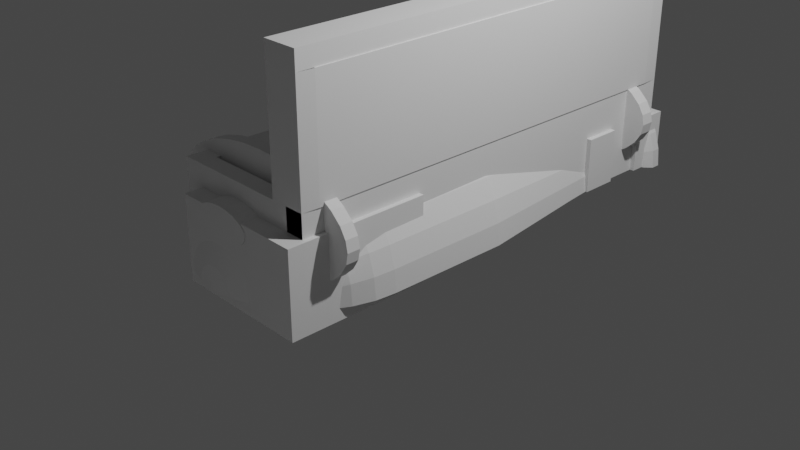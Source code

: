 # Source: Sarcophagus28.blend  (saved by Blender 2.80.60; exported with 4.5.12 LTS)
import bpy
from mathutils import Matrix  # noqa: F401  (used for matrix-valued properties, if any)

bpy.ops.wm.read_factory_settings(use_empty=True)
scene = bpy.context.scene
scene.name = 'Scene'

# ---- collections
col_collection = bpy.data.collections.new('Collection'); scene.collection.children.link(col_collection)

# ---- materials (node trees are filled in below, after node groups)
mat_material = bpy.data.materials.new('Material')
mat_material.alpha_threshold = 0.0
mat_material.use_transparent_shadow = False
mat_material.roughness = 0.5
mat_material.line_color = (0.0, 0.0, 0.0, 1.0)
mat_material_001 = bpy.data.materials.new('Material.001')
mat_material_001.alpha_threshold = 0.0
mat_material_001.use_transparent_shadow = False
mat_material_001.roughness = 0.5
mat_material_001.line_color = (0.0, 0.0, 0.0, 1.0)

# ---- material node trees
mat_material.use_nodes = True; mat_material.node_tree.nodes.clear()
_N = mat_material.node_tree.nodes; _L = mat_material.node_tree.links
n0 = _N.new('ShaderNodeOutputMaterial'); n0.name = 'Material Output'; n0.location = (300, 300)
n1 = _N.new('ShaderNodeBsdfPrincipled'); n1.name = 'Principled BSDF'; n1.location = (10, 300)
n1.distribution = 'GGX'
n1.subsurface_method = 'BURLEY'
n1.inputs[3].default_value = 1.45
_L.new(n1.outputs[0], n0.inputs[0])
n0.is_active_output = True

# ---- world
world_world = bpy.data.worlds.new('World'); scene.world = world_world
world_world.use_nodes = True; world_world.node_tree.nodes.clear()
_N = world_world.node_tree.nodes; _L = world_world.node_tree.links
n0 = _N.new('ShaderNodeOutputWorld'); n0.name = 'World Output'; n0.location = (300, 300)
n1 = _N.new('ShaderNodeBackground'); n1.name = 'Background'; n1.location = (10, 300)
n1.inputs[0].default_value = (0.05088, 0.05088, 0.05088, 1.0)
_L.new(n1.outputs[0], n0.inputs[0])
n0.is_active_output = True
world_world.color = (0.05088, 0.05088, 0.05088)
world_world.use_sun_shadow = False
world_world.sun_shadow_jitter_overblur = 0.0

# ---- cameras
cam_camera = bpy.data.cameras.new('Camera')
cam_camera.clip_end = 100.0
cam_camera.ortho_scale = 7.314
cam_camera.dof.focus_distance = 0.0
cam_camera.dof.aperture_fstop = 128.0

# ---- lights
light_light = bpy.data.lights.new('Light', 'POINT')
light_light.transmission_factor = 0.0
light_light.cutoff_distance = 30.0
light_light.energy = 1000.0
light_light.shadow_buffer_clip_start = 1.001
light_light.shadow_soft_size = 0.1
light_light.shadow_maximum_resolution = 0.006
light_light.use_absolute_resolution = True

# ---- meshes
me_cube = bpy.data.meshes.new('Cube')
me_cube.from_pydata([(1.0, -4.985, 0.5), (1.0, -4.985, -1.0), (1.0, -6.985, 0.5), (1.0, -6.985, -1.0), (-1.0, -5.281, 0.5), (-1.0, -5.281, -1.0), (-1.0, -6.689, 0.5), (-1.0, -6.689, -1.0), (6.604, -5.479, 0.5), (6.604, -5.479, -1.0), (6.604, -6.491, 0.5), (6.604, -6.491, -1.0), (7.604, -4.985, 0.5), (7.604, -4.985, -1.0), (7.604, -6.985, 0.5), (7.604, -6.985, -1.0)], [], [(0, 4, 6, 2), (3, 2, 6, 7), (7, 6, 4, 5), (5, 1, 3, 7), (2, 3, 11, 10), (5, 4, 0, 1), (11, 9, 13, 15), (1, 0, 8, 9), (3, 1, 9, 11), (0, 2, 10, 8), (13, 12, 14, 15), (10, 11, 15, 14), (8, 10, 14, 12), (9, 8, 12, 13)])
_uv = me_cube.uv_layers.new(name='UVMap')
_uv.uv.foreach_set('vector', [0.375, 0.0, 0.625, 0.0, 0.625, 0.25, 0.375, 0.25, 0.375, 0.25, 0.625, 0.25, 0.625, 0.5, 0.375, 0.5, 0.375, 0.5, 0.625, 0.5, 0.625, 0.75, 0.375, 0.75, 0.375, 0.75, 0.625, 0.75, 0.625, 1.0, 0.375, 1.0, 0.625, 0.25, 0.375, 0.25, 0.375, 0.25, 0.625, 0.25, 0.625, 0.5, 0.875, 0.5, 0.875, 0.75, 0.625, 0.75, 0.625, 1.0, 0.625, 0.75, 0.625, 0.75, 0.625, 1.0, 0.625, 0.75, 0.875, 0.75, 0.875, 0.75, 0.625, 0.75, 0.625, 1.0, 0.625, 0.75, 0.625, 0.75, 0.625, 1.0, 0.375, 0.0, 0.375, 0.25, 0.375, 0.25, 0.375, 0.0, 0.125, 0.5, 0.375, 0.5, 0.375, 0.75, 0.125, 0.75, 0.625, 0.25, 0.375, 0.25, 0.375, 0.25, 0.625, 0.25, 0.375, 0.0, 0.375, 0.25, 0.375, 0.25, 0.375, 0.0, 0.625, 0.75, 0.875, 0.75, 0.875, 0.75, 0.625, 0.75])
me_cube.materials.append(mat_material)
me_cube.use_remesh_preserve_volume = False
me_cube.use_remesh_preserve_attributes = False
me_cube.use_mirror_vertex_groups = False
me_cube.update()
me_circle = bpy.data.meshes.new('Circle')
me_circle.from_pydata([(0.0, 2.95, 1.0), (0.1951, 2.95, 0.9808), (0.0, 3.05, 1.0), (0.0, 2.95, 1.0), (0.1951, 3.05, 0.9808), (0.1951, 2.95, 0.9808), (0.3827, 3.05, 0.9239), (0.3827, 2.95, 0.9239), (0.5556, 3.05, 0.8315), (0.5556, 2.95, 0.8315), (0.7071, 3.05, 0.7071), (0.7071, 2.95, 0.7071), (0.8315, 3.05, 0.5556), (0.8315, 2.95, 0.5556), (0.9239, 3.05, 0.3827), (0.9239, 2.95, 0.3827), (0.9808, 3.05, 0.1951), (0.9808, 2.95, 0.1951), (1.0, 3.05, 7.768e-08), (1.0, 2.95, 7.331e-08), (-1.0, 3.05, 9.678e-07), (-1.0, 2.95, 9.634e-07), (-0.9808, 3.05, 0.1951), (-0.9808, 2.95, 0.1951), (-0.9239, 3.05, 0.3827), (-0.9239, 2.95, 0.3827), (-0.8315, 3.05, 0.5556), (-0.8315, 2.95, 0.5556), (-0.7071, 3.05, 0.7071), (-0.7071, 2.95, 0.7071), (-0.5556, 3.05, 0.8315), (-0.5556, 2.95, 0.8315), (-0.3827, 3.05, 0.9239), (-0.3827, 2.95, 0.9239), (-0.1951, 3.05, 0.9808), (-0.1951, 2.95, 0.9808), (0.3827, 2.95, 0.9239), (0.5556, 2.95, 0.8315), (0.7071, 2.95, 0.7071), (0.8315, 2.95, 0.5556), (0.9239, 2.95, 0.3827), (0.9808, 2.95, 0.1951), (1.0, 2.95, 7.331e-08), (-1.0, 2.95, 9.634e-07), (-0.9808, 2.95, 0.1951), (-0.9239, 2.95, 0.3827), (-0.8315, 2.95, 0.5556), (-0.7071, 2.95, 0.7071), (-0.5556, 2.95, 0.8315), (-0.3827, 2.95, 0.9239), (-0.1951, 2.95, 0.9808), (0.0, 2.95, 1.0), (-0.1951, 2.95, 0.9808), (-0.3827, 2.95, 0.9239), (-0.5556, 2.95, 0.8315), (-0.7071, 2.95, 0.7071), (-0.8315, 2.95, 0.5556), (-0.9239, 2.95, 0.3827), (-0.9808, 2.95, 0.1951), (-1.0, 2.95, 9.634e-07), (1.0, 2.95, 7.331e-08), (0.9808, 2.95, 0.1951), (0.9239, 2.95, 0.3827), (0.8315, 2.95, 0.5556), (0.7071, 2.95, 0.7071), (0.5556, 2.95, 0.8315), (0.3827, 2.95, 0.9239), (0.1951, 2.95, 0.9808), (1.133e-08, 2.882, 0.932), (-0.1818, 2.882, 0.9141), (-0.3567, 2.882, 0.8611), (-0.5178, 2.882, 0.775), (-0.659, 2.882, 0.659), (-0.775, 2.882, 0.5178), (-0.8611, 2.882, 0.3567), (-0.9141, 2.882, 0.1818), (-0.932, 2.882, 9.156e-07), (0.932, 2.882, 8.595e-08), (0.9141, 2.882, 0.1818), (0.8611, 2.882, 0.3567), (0.775, 2.882, 0.5178), (0.659, 2.882, 0.659), (0.5178, 2.882, 0.775), (0.3567, 2.882, 0.8611), (0.1818, 2.882, 0.9141), (1.764e-08, 2.804, 0.7973), (-0.1555, 2.804, 0.782), (-0.3051, 2.804, 0.7366), (-0.443, 2.804, 0.6629), (-0.5638, 2.804, 0.5638), (-0.6629, 2.804, 0.443), (-0.7366, 2.804, 0.3051), (-0.782, 2.804, 0.1555), (-0.7973, 2.804, 8.251e-07), (0.7973, 2.804, 1.154e-07), (0.782, 2.804, 0.1555), (0.7366, 2.804, 0.3051), (0.6629, 2.804, 0.443), (0.5638, 2.804, 0.5638), (0.443, 2.804, 0.6629), (0.3051, 2.804, 0.7366), (0.1555, 2.804, 0.782), (1.764e-08, 2.689, 0.7973), (-0.1555, 2.689, 0.782), (-0.3051, 2.689, 0.7366), (-0.443, 2.689, 0.6629), (-0.5638, 2.689, 0.5638), (-0.6629, 2.689, 0.443), (-0.7366, 2.689, 0.3051), (-0.782, 2.689, 0.1555), (-0.7973, 2.689, 8.201e-07), (0.7973, 2.689, 1.104e-07), (0.782, 2.689, 0.1555), (0.7366, 2.689, 0.3051), (0.6629, 2.689, 0.443), (0.5638, 2.689, 0.5638), (0.443, 2.689, 0.6629), (0.3051, 2.689, 0.7366), (0.1555, 2.689, 0.782), (6.403e-09, 1.619, 0.9145), (-0.1784, 1.619, 0.8969), (-0.35, 1.619, 0.8449), (-0.5081, 1.619, 0.7604), (-0.6466, 1.619, 0.6466), (-0.7604, 1.619, 0.5081), (-0.8449, 1.619, 0.35), (-0.8969, 1.619, 0.1784), (-0.9145, 1.619, 8.501e-07), (0.9145, 1.619, 3.613e-08), (0.8969, 1.619, 0.1784), (0.8449, 1.619, 0.35), (0.7604, 1.619, 0.5081), (0.6466, 1.619, 0.6466), (0.5081, 1.619, 0.7604), (0.35, 1.619, 0.8449), (0.1784, 1.619, 0.8969), (-0.1163, 0.3246, 1.164), (-0.3469, 0.3246, 1.141), (-0.5686, 0.3246, 1.074), (-0.773, 0.3246, 0.9649), (-0.9521, 0.3246, 0.8179), (-1.099, 0.3246, 0.6387), (-1.208, 0.3246, 0.4344), (-1.276, 0.3246, 0.2126), (-1.298, 0.3246, -0.018), (1.066, 0.3246, -0.018), (1.043, 0.3246, 0.2126), (0.9758, 0.3246, 0.4344), (0.8666, 0.3246, 0.6387), (0.7196, 0.3246, 0.8179), (0.5405, 0.3246, 0.9649), (0.3361, 0.3246, 1.074), (0.1143, 0.3246, 1.141), (-0.1212, -2.161, 0.2086), (-0.1212, -2.095, 0.4284), (-0.1212, -1.987, 0.6309), (-0.1212, -1.843, 0.8084), (-0.1212, -1.667, 0.9541), (-0.1212, -1.466, 1.062), (-0.1212, -1.248, 1.129), (-0.1212, -1.022, 1.152), (-0.07662, -2.161, 0.2042), (-0.03374, -2.095, 0.4197), (0.005775, -1.987, 0.6184), (0.04041, -1.843, 0.7925), (0.06884, -1.667, 0.9354), (0.08996, -1.466, 1.042), (0.103, -1.248, 1.107), (0.1074, -1.022, 1.129), (-0.03374, -2.161, 0.1912), (0.05037, -2.095, 0.3942), (0.1279, -1.987, 0.5814), (0.1958, -1.843, 0.7454), (0.2516, -1.667, 0.88), (0.293, -1.466, 0.98), (0.3185, -1.248, 1.042), (0.3271, -1.022, 1.062), (0.005775, -2.161, 0.17), (0.1279, -2.095, 0.3528), (0.2404, -1.987, 0.5212), (0.3391, -1.843, 0.6688), (0.42, -1.667, 0.79), (0.4801, -1.466, 0.88), (0.5172, -1.248, 0.9354), (0.5297, -1.022, 0.9541), (0.04041, -2.161, 0.1416), (0.1958, -2.095, 0.297), (0.3391, -1.987, 0.4403), (0.4646, -1.843, 0.5658), (0.5676, -1.667, 0.6688), (0.6442, -1.466, 0.7454), (0.6913, -1.248, 0.7925), (0.7072, -1.022, 0.8084), (0.06884, -2.161, 0.107), (0.2516, -2.095, 0.2291), (0.42, -1.987, 0.3416), (0.5676, -1.843, 0.4403), (0.6888, -1.667, 0.5212), (0.7788, -1.466, 0.5814), (0.8342, -1.248, 0.6184), (0.8529, -1.022, 0.6309), (0.08996, -2.161, 0.06747), (0.293, -2.095, 0.1516), (0.4801, -1.987, 0.2291), (0.6442, -1.843, 0.297), (0.7788, -1.667, 0.3528), (0.8788, -1.466, 0.3942), (0.9404, -1.248, 0.4197), (0.9612, -1.022, 0.4284), (0.103, -2.161, 0.02459), (0.3185, -2.095, 0.06747), (0.5172, -1.987, 0.107), (0.6913, -1.843, 0.1416), (0.8342, -1.667, 0.17), (0.9404, -1.466, 0.1912), (1.006, -1.248, 0.2042), (1.028, -1.022, 0.2086), (0.1074, -2.161, -0.02), (0.3271, -2.095, -0.02), (0.5297, -1.987, -0.02), (0.7072, -1.843, -0.02), (0.8529, -1.667, -0.02), (0.9612, -1.466, -0.02), (1.028, -1.248, -0.02), (1.05, -1.022, -0.02), (-0.1212, -2.183, -0.02), (-0.3498, -2.161, -0.02), (-0.5696, -2.095, -0.02), (-0.7721, -1.987, -0.02), (-0.9497, -1.843, -0.02), (-1.095, -1.667, -0.02), (-1.204, -1.466, -0.02), (-1.27, -1.248, -0.02), (-1.293, -1.022, -0.02), (-0.3454, -2.161, 0.02459), (-0.5609, -2.095, 0.06747), (-0.7596, -1.987, 0.107), (-0.9337, -1.843, 0.1416), (-1.077, -1.667, 0.17), (-1.183, -1.466, 0.1912), (-1.248, -1.248, 0.2042), (-1.27, -1.022, 0.2086), (-0.3324, -2.161, 0.06747), (-0.5354, -2.095, 0.1516), (-0.7226, -1.987, 0.2291), (-0.8866, -1.843, 0.297), (-1.021, -1.667, 0.3528), (-1.121, -1.466, 0.3942), (-1.183, -1.248, 0.4197), (-1.204, -1.022, 0.4284), (-0.3113, -2.161, 0.107), (-0.494, -2.095, 0.2291), (-0.6624, -1.987, 0.3416), (-0.81, -1.843, 0.4403), (-0.9312, -1.667, 0.5212), (-1.021, -1.466, 0.5814), (-1.077, -1.248, 0.6184), (-1.095, -1.022, 0.6309), (-0.2828, -2.161, 0.1416), (-0.4382, -2.095, 0.297), (-0.5815, -1.987, 0.4403), (-0.707, -1.843, 0.5658), (-0.81, -1.667, 0.6688), (-0.8866, -1.466, 0.7454), (-0.9337, -1.248, 0.7925), (-0.9497, -1.022, 0.8084), (-0.2482, -2.161, 0.17), (-0.3703, -2.095, 0.3528), (-0.4828, -1.987, 0.5212), (-0.5815, -1.843, 0.6688), (-0.6624, -1.667, 0.79), (-0.7226, -1.466, 0.88), (-0.7596, -1.248, 0.9354), (-0.7721, -1.022, 0.9541), (-0.2087, -2.161, 0.1912), (-0.2928, -2.095, 0.3942), (-0.3703, -1.987, 0.5814), (-0.4382, -1.843, 0.7454), (-0.494, -1.667, 0.88), (-0.5354, -1.466, 0.98), (-0.5609, -1.248, 1.042), (-0.5696, -1.022, 1.062), (-0.1658, -2.161, 0.2042), (-0.2087, -2.095, 0.4197), (-0.2482, -1.987, 0.6184), (-0.2828, -1.843, 0.7925), (-0.3113, -1.667, 0.9354), (-0.3324, -1.466, 1.042), (-0.3454, -1.248, 1.107), (-0.3498, -1.022, 1.129)], [], [(2, 3, 5, 4), (27, 25, 45, 46), (4, 5, 7, 6), (19, 17, 41, 42), (6, 7, 9, 8), (8, 9, 11, 10), (42, 41, 61, 60), (10, 11, 13, 12), (46, 45, 57, 56), (13, 11, 38, 39), (12, 13, 15, 14), (14, 15, 17, 16), (16, 17, 19, 18), (37, 36, 66, 65), (31, 29, 47, 48), (49, 48, 54, 53), (3, 35, 50, 0), (7, 5, 1, 36), (40, 39, 63, 62), (44, 43, 59, 58), (25, 23, 44, 45), (17, 15, 40, 41), (1, 0, 51, 67), (47, 46, 56, 55), (35, 33, 49, 50), (11, 9, 37, 38), (38, 37, 65, 64), (29, 27, 46, 47), (41, 40, 62, 61), (50, 49, 53, 52), (23, 21, 43, 44), (20, 21, 23, 22), (45, 44, 58, 57), (5, 3, 0, 1), (22, 23, 25, 24), (0, 50, 52, 51), (15, 13, 39, 40), (24, 25, 27, 26), (26, 27, 29, 28), (28, 29, 31, 30), (33, 31, 48, 49), (30, 31, 33, 32), (9, 7, 36, 37), (36, 1, 67, 66), (32, 33, 35, 34), (39, 38, 64, 63), (34, 35, 3, 2), (48, 47, 55, 54), (55, 56, 73, 72), (67, 51, 68, 84), (56, 57, 74, 73), (57, 58, 75, 74), (58, 59, 76, 75), (60, 61, 78, 77), (61, 62, 79, 78), (62, 63, 80, 79), (51, 52, 69, 68), (63, 64, 81, 80), (52, 53, 70, 69), (64, 65, 82, 81), (53, 54, 71, 70), (65, 66, 83, 82), (54, 55, 72, 71), (66, 67, 84, 83), (75, 76, 93, 92), (77, 78, 95, 94), (78, 79, 96, 95), (79, 80, 97, 96), (68, 69, 86, 85), (80, 81, 98, 97), (69, 70, 87, 86), (81, 82, 99, 98), (70, 71, 88, 87), (82, 83, 100, 99), (71, 72, 89, 88), (83, 84, 101, 100), (72, 73, 90, 89), (84, 68, 85, 101), (73, 74, 91, 90), (74, 75, 92, 91), (113, 114, 131, 130), (94, 95, 112, 111), (95, 96, 113, 112), (96, 97, 114, 113), (85, 86, 103, 102), (97, 98, 115, 114), (86, 87, 104, 103), (98, 99, 116, 115), (87, 88, 105, 104), (99, 100, 117, 116), (88, 89, 106, 105), (100, 101, 118, 117), (89, 90, 107, 106), (101, 85, 102, 118), (90, 91, 108, 107), (91, 92, 109, 108), (92, 93, 110, 109), (121, 122, 139, 138), (102, 103, 120, 119), (114, 115, 132, 131), (103, 104, 121, 120), (115, 116, 133, 132), (104, 105, 122, 121), (116, 117, 134, 133), (105, 106, 123, 122), (117, 118, 135, 134), (106, 107, 124, 123), (118, 102, 119, 135), (107, 108, 125, 124), (108, 109, 126, 125), (109, 110, 127, 126), (111, 112, 129, 128), (112, 113, 130, 129), (141, 142, 249, 257), (133, 134, 151, 150), (122, 123, 140, 139), (134, 135, 152, 151), (123, 124, 141, 140), (135, 119, 136, 152), (124, 125, 142, 141), (125, 126, 143, 142), (126, 127, 144, 143), (128, 129, 146, 145), (129, 130, 147, 146), (130, 131, 148, 147), (119, 120, 137, 136), (131, 132, 149, 148), (120, 121, 138, 137), (132, 133, 150, 149), (142, 143, 241, 249), (143, 144, 233, 241), (145, 146, 216, 224), (146, 147, 208, 216), (147, 148, 200, 208), (136, 137, 289, 160), (148, 149, 192, 200), (137, 138, 281, 289), (149, 150, 184, 192), (138, 139, 273, 281), (150, 151, 176, 184), (139, 140, 265, 273), (151, 152, 168, 176), (140, 141, 257, 265), (152, 136, 160, 168), (156, 155, 163, 164), (157, 156, 164, 165), (158, 157, 165, 166), (159, 158, 166, 167), (160, 159, 167, 168), (153, 225, 161), (154, 153, 161, 162), (155, 154, 162, 163), (163, 162, 170, 171), (164, 163, 171, 172), (165, 164, 172, 173), (166, 165, 173, 174), (167, 166, 174, 175), (168, 167, 175, 176), (161, 225, 169), (162, 161, 169, 170), (175, 174, 182, 183), (176, 175, 183, 184), (169, 225, 177), (170, 169, 177, 178), (171, 170, 178, 179), (172, 171, 179, 180), (173, 172, 180, 181), (174, 173, 181, 182), (180, 179, 187, 188), (181, 180, 188, 189), (182, 181, 189, 190), (183, 182, 190, 191), (184, 183, 191, 192), (177, 225, 185), (178, 177, 185, 186), (179, 178, 186, 187), (192, 191, 199, 200), (185, 225, 193), (186, 185, 193, 194), (187, 186, 194, 195), (188, 187, 195, 196), (189, 188, 196, 197), (190, 189, 197, 198), (191, 190, 198, 199), (196, 195, 203, 204), (197, 196, 204, 205), (198, 197, 205, 206), (199, 198, 206, 207), (200, 199, 207, 208), (193, 225, 201), (194, 193, 201, 202), (195, 194, 202, 203), (208, 207, 215, 216), (201, 225, 209), (202, 201, 209, 210), (203, 202, 210, 211), (204, 203, 211, 212), (205, 204, 212, 213), (206, 205, 213, 214), (207, 206, 214, 215), (213, 212, 220, 221), (214, 213, 221, 222), (215, 214, 222, 223), (216, 215, 223, 224), (209, 225, 217), (210, 209, 217, 218), (211, 210, 218, 219), (212, 211, 219, 220), (144, 127, 128, 145), (224, 233, 144, 145), (2, 4, 6, 8, 10, 12, 14, 16, 18, 20, 22, 24, 26, 28, 30, 32, 34), (19, 42, 60, 77, 94, 93, 76, 59, 43, 21, 20, 18), (111, 110, 93, 94), (218, 217, 225, 226, 227, 228, 229, 230, 231, 232, 233, 224, 223, 222, 221, 220, 219), (127, 110, 111, 128), (231, 230, 238, 239), (232, 231, 239, 240), (233, 232, 240, 241), (226, 225, 234), (227, 226, 234, 235), (228, 227, 235, 236), (229, 228, 236, 237), (230, 229, 237, 238), (236, 235, 243, 244), (237, 236, 244, 245), (238, 237, 245, 246), (239, 238, 246, 247), (240, 239, 247, 248), (241, 240, 248, 249), (234, 225, 242), (235, 234, 242, 243), (248, 247, 255, 256), (249, 248, 256, 257), (242, 225, 250), (243, 242, 250, 251), (244, 243, 251, 252), (245, 244, 252, 253), (246, 245, 253, 254), (247, 246, 254, 255), (252, 251, 259, 260), (253, 252, 260, 261), (254, 253, 261, 262), (255, 254, 262, 263), (256, 255, 263, 264), (257, 256, 264, 265), (250, 225, 258), (251, 250, 258, 259), (264, 263, 271, 272), (265, 264, 272, 273), (258, 225, 266), (259, 258, 266, 267), (260, 259, 267, 268), (261, 260, 268, 269), (262, 261, 269, 270), (263, 262, 270, 271), (269, 268, 276, 277), (270, 269, 277, 278), (271, 270, 278, 279), (272, 271, 279, 280), (273, 272, 280, 281), (266, 225, 274), (267, 266, 274, 275), (268, 267, 275, 276), (281, 280, 288, 289), (274, 225, 282), (275, 274, 282, 283), (276, 275, 283, 284), (277, 276, 284, 285), (278, 277, 285, 286), (279, 278, 286, 287), (280, 279, 287, 288), (286, 285, 156, 157), (287, 286, 157, 158), (288, 287, 158, 159), (289, 288, 159, 160), (282, 225, 153), (283, 282, 153, 154), (284, 283, 154, 155), (285, 284, 155, 156)])
_uv = me_circle.uv_layers.new(name='UVMap')
_uv.uv.foreach_set('vector', [1.0, 0.5, 1.0, 1.0, 0.9688, 1.0, 0.9688, 0.5, 0.1562, 1.0, 0.1875, 1.0, 0.1875, 1.0, 0.1562, 1.0, 0.9688, 0.5, 0.9688, 1.0, 0.9375, 1.0, 0.9375, 0.5, 0.75, 1.0, 0.7812, 1.0, 0.7812, 1.0, 0.75, 1.0, 0.9375, 0.5, 0.9375, 1.0, 0.9062, 1.0, 0.9062, 0.5, 0.9062, 0.5, 0.9062, 1.0, 0.875, 1.0, 0.875, 0.5, 0.75, 1.0, 0.7812, 1.0, 0.7812, 1.0, 0.75, 1.0, 0.875, 0.5, 0.875, 1.0, 0.8438, 1.0, 0.8438, 0.5, 0.1562, 1.0, 0.1875, 1.0, 0.1875, 1.0, 0.1562, 1.0, 0.8438, 1.0, 0.875, 1.0, 0.875, 1.0, 0.8438, 1.0, 0.8438, 0.5, 0.8438, 1.0, 0.8125, 1.0, 0.8125, 0.5, 0.8125, 0.5, 0.8125, 1.0, 0.7812, 1.0, 0.7812, 0.5, 0.7812, 0.5, 0.7812, 1.0, 0.75, 1.0, 0.75, 0.5, 0.9062, 1.0, 0.9375, 1.0, 0.9375, 1.0, 0.9062, 1.0, 0.09375, 1.0, 0.125, 1.0, 0.125, 1.0, 0.09375, 1.0, 0.0625, 1.0, 0.09375, 1.0, 0.09375, 1.0, 0.0625, 1.0, 0.0, 1.0, 0.03125, 1.0, 0.03125, 1.0, 0.0, 1.0, 0.9375, 1.0, 0.9688, 1.0, 0.9688, 1.0, 0.9375, 1.0, 0.8125, 1.0, 0.8438, 1.0, 0.8438, 1.0, 0.8125, 1.0, 0.2188, 1.0, 0.25, 1.0, 0.25, 1.0, 0.2188, 1.0, 0.1875, 1.0, 0.2188, 1.0, 0.2188, 1.0, 0.1875, 1.0, 0.7812, 1.0, 0.8125, 1.0, 0.8125, 1.0, 0.7812, 1.0, 0.9688, 1.0, 1.0, 1.0, 1.0, 1.0, 0.9688, 1.0, 0.125, 1.0, 0.1562, 1.0, 0.1562, 1.0, 0.125, 1.0, 0.03125, 1.0, 0.0625, 1.0, 0.0625, 1.0, 0.03125, 1.0, 0.875, 1.0, 0.9062, 1.0, 0.9062, 1.0, 0.875, 1.0, 0.875, 1.0, 0.9062, 1.0, 0.9062, 1.0, 0.875, 1.0, 0.125, 1.0, 0.1562, 1.0, 0.1562, 1.0, 0.125, 1.0, 0.7812, 1.0, 0.8125, 1.0, 0.8125, 1.0, 0.7812, 1.0, 0.03125, 1.0, 0.0625, 1.0, 0.0625, 1.0, 0.03125, 1.0, 0.2188, 1.0, 0.25, 1.0, 0.25, 1.0, 0.2188, 1.0, 0.25, 0.5, 0.25, 1.0, 0.2188, 1.0, 0.2188, 0.5, 0.1875, 1.0, 0.2188, 1.0, 0.2188, 1.0, 0.1875, 1.0, 0.9688, 1.0, 1.0, 1.0, 1.0, 1.0, 0.9688, 1.0, 0.2188, 0.5, 0.2188, 1.0, 0.1875, 1.0, 0.1875, 0.5, 0.0, 1.0, 0.03125, 1.0, 0.03125, 1.0, 0.0, 1.0, 0.8125, 1.0, 0.8438, 1.0, 0.8438, 1.0, 0.8125, 1.0, 0.1875, 0.5, 0.1875, 1.0, 0.1562, 1.0, 0.1562, 0.5, 0.1562, 0.5, 0.1562, 1.0, 0.125, 1.0, 0.125, 0.5, 0.125, 0.5, 0.125, 1.0, 0.09375, 1.0, 0.09375, 0.5, 0.0625, 1.0, 0.09375, 1.0, 0.09375, 1.0, 0.0625, 1.0, 0.09375, 0.5, 0.09375, 1.0, 0.0625, 1.0, 0.0625, 0.5, 0.9062, 1.0, 0.9375, 1.0, 0.9375, 1.0, 0.9062, 1.0, 0.9375, 1.0, 0.9688, 1.0, 0.9688, 1.0, 0.9375, 1.0, 0.0625, 0.5, 0.0625, 1.0, 0.03125, 1.0, 0.03125, 0.5, 0.8438, 1.0, 0.875, 1.0, 0.875, 1.0, 0.8438, 1.0, 0.03125, 0.5, 0.03125, 1.0, 0.0, 1.0, 0.0, 0.5, 0.09375, 1.0, 0.125, 1.0, 0.125, 1.0, 0.09375, 1.0, 0.125, 1.0, 0.1562, 1.0, 0.1562, 1.0, 0.125, 1.0, 0.9688, 1.0, 1.0, 1.0, 1.0, 1.0, 0.9688, 1.0, 0.1562, 1.0, 0.1875, 1.0, 0.1875, 1.0, 0.1562, 1.0, 0.1875, 1.0, 0.2188, 1.0, 0.2188, 1.0, 0.1875, 1.0, 0.2188, 1.0, 0.25, 1.0, 0.25, 1.0, 0.2188, 1.0, 0.75, 1.0, 0.7812, 1.0, 0.7812, 1.0, 0.75, 1.0, 0.7812, 1.0, 0.8125, 1.0, 0.8125, 1.0, 0.7812, 1.0, 0.8125, 1.0, 0.8438, 1.0, 0.8438, 1.0, 0.8125, 1.0, 0.0, 1.0, 0.03125, 1.0, 0.03125, 1.0, 0.0, 1.0, 0.8438, 1.0, 0.875, 1.0, 0.875, 1.0, 0.8438, 1.0, 0.03125, 1.0, 0.0625, 1.0, 0.0625, 1.0, 0.03125, 1.0, 0.875, 1.0, 0.9062, 1.0, 0.9062, 1.0, 0.875, 1.0, 0.0625, 1.0, 0.09375, 1.0, 0.09375, 1.0, 0.0625, 1.0, 0.9062, 1.0, 0.9375, 1.0, 0.9375, 1.0, 0.9062, 1.0, 0.09375, 1.0, 0.125, 1.0, 0.125, 1.0, 0.09375, 1.0, 0.9375, 1.0, 0.9688, 1.0, 0.9688, 1.0, 0.9375, 1.0, 0.2188, 1.0, 0.25, 1.0, 0.25, 1.0, 0.2188, 1.0, 0.75, 1.0, 0.7812, 1.0, 0.7812, 1.0, 0.75, 1.0, 0.7812, 1.0, 0.8125, 1.0, 0.8125, 1.0, 0.7812, 1.0, 0.8125, 1.0, 0.8438, 1.0, 0.8438, 1.0, 0.8125, 1.0, 0.0, 1.0, 0.03125, 1.0, 0.03125, 1.0, 0.0, 1.0, 0.8438, 1.0, 0.875, 1.0, 0.875, 1.0, 0.8438, 1.0, 0.03125, 1.0, 0.0625, 1.0, 0.0625, 1.0, 0.03125, 1.0, 0.875, 1.0, 0.9062, 1.0, 0.9062, 1.0, 0.875, 1.0, 0.0625, 1.0, 0.09375, 1.0, 0.09375, 1.0, 0.0625, 1.0, 0.9062, 1.0, 0.9375, 1.0, 0.9375, 1.0, 0.9062, 1.0, 0.09375, 1.0, 0.125, 1.0, 0.125, 1.0, 0.09375, 1.0, 0.9375, 1.0, 0.9688, 1.0, 0.9688, 1.0, 0.9375, 1.0, 0.125, 1.0, 0.1562, 1.0, 0.1562, 1.0, 0.125, 1.0, 0.9688, 1.0, 1.0, 1.0, 1.0, 1.0, 0.9688, 1.0, 0.1562, 1.0, 0.1875, 1.0, 0.1875, 1.0, 0.1562, 1.0, 0.1875, 1.0, 0.2188, 1.0, 0.2188, 1.0, 0.1875, 1.0, 0.8125, 1.0, 0.8438, 1.0, 0.8438, 1.0, 0.8125, 1.0, 0.75, 1.0, 0.7812, 1.0, 0.7812, 1.0, 0.75, 1.0, 0.7812, 1.0, 0.8125, 1.0, 0.8125, 1.0, 0.7812, 1.0, 0.8125, 1.0, 0.8438, 1.0, 0.8438, 1.0, 0.8125, 1.0, 0.0, 1.0, 0.03125, 1.0, 0.03125, 1.0, 0.0, 1.0, 0.8438, 1.0, 0.875, 1.0, 0.875, 1.0, 0.8438, 1.0, 0.03125, 1.0, 0.0625, 1.0, 0.0625, 1.0, 0.03125, 1.0, 0.875, 1.0, 0.9062, 1.0, 0.9062, 1.0, 0.875, 1.0, 0.0625, 1.0, 0.09375, 1.0, 0.09375, 1.0, 0.0625, 1.0, 0.9062, 1.0, 0.9375, 1.0, 0.9375, 1.0, 0.9062, 1.0, 0.09375, 1.0, 0.125, 1.0, 0.125, 1.0, 0.09375, 1.0, 0.9375, 1.0, 0.9688, 1.0, 0.9688, 1.0, 0.9375, 1.0, 0.125, 1.0, 0.1562, 1.0, 0.1562, 1.0, 0.125, 1.0, 0.9688, 1.0, 1.0, 1.0, 1.0, 1.0, 0.9688, 1.0, 0.1562, 1.0, 0.1875, 1.0, 0.1875, 1.0, 0.1562, 1.0, 0.1875, 1.0, 0.2188, 1.0, 0.2188, 1.0, 0.1875, 1.0, 0.2188, 1.0, 0.25, 1.0, 0.25, 1.0, 0.2188, 1.0, 0.0625, 1.0, 0.09375, 1.0, 0.09375, 1.0, 0.0625, 1.0, 0.0, 1.0, 0.03125, 1.0, 0.03125, 1.0, 0.0, 1.0, 0.8438, 1.0, 0.875, 1.0, 0.875, 1.0, 0.8438, 1.0, 0.03125, 1.0, 0.0625, 1.0, 0.0625, 1.0, 0.03125, 1.0, 0.875, 1.0, 0.9062, 1.0, 0.9062, 1.0, 0.875, 1.0, 0.0625, 1.0, 0.09375, 1.0, 0.09375, 1.0, 0.0625, 1.0, 0.9062, 1.0, 0.9375, 1.0, 0.9375, 1.0, 0.9062, 1.0, 0.09375, 1.0, 0.125, 1.0, 0.125, 1.0, 0.09375, 1.0, 0.9375, 1.0, 0.9688, 1.0, 0.9688, 1.0, 0.9375, 1.0, 0.125, 1.0, 0.1562, 1.0, 0.1562, 1.0, 0.125, 1.0, 0.9688, 1.0, 1.0, 1.0, 1.0, 1.0, 0.9688, 1.0, 0.1562, 1.0, 0.1875, 1.0, 0.1875, 1.0, 0.1562, 1.0, 0.1875, 1.0, 0.2188, 1.0, 0.2188, 1.0, 0.1875, 1.0, 0.2188, 1.0, 0.25, 1.0, 0.25, 1.0, 0.2188, 1.0, 0.75, 1.0, 0.7812, 1.0, 0.7812, 1.0, 0.75, 1.0, 0.7812, 1.0, 0.8125, 1.0, 0.8125, 1.0, 0.7812, 1.0, 0.1562, 1.0, 0.1875, 1.0, 0.1875, 1.0, 0.1562, 1.0, 0.9062, 1.0, 0.9375, 1.0, 0.9375, 1.0, 0.9062, 1.0, 0.09375, 1.0, 0.125, 1.0, 0.125, 1.0, 0.09375, 1.0, 0.9375, 1.0, 0.9688, 1.0, 0.9688, 1.0, 0.9375, 1.0, 0.125, 1.0, 0.1562, 1.0, 0.1562, 1.0, 0.125, 1.0, 0.9688, 1.0, 1.0, 1.0, 1.0, 1.0, 0.9688, 1.0, 0.1562, 1.0, 0.1875, 1.0, 0.1875, 1.0, 0.1562, 1.0, 0.1875, 1.0, 0.2188, 1.0, 0.2188, 1.0, 0.1875, 1.0, 0.2188, 1.0, 0.25, 1.0, 0.25, 1.0, 0.2188, 1.0, 0.75, 1.0, 0.7812, 1.0, 0.7812, 1.0, 0.75, 1.0, 0.7812, 1.0, 0.8125, 1.0, 0.8125, 1.0, 0.7812, 1.0, 0.8125, 1.0, 0.8438, 1.0, 0.8438, 1.0, 0.8125, 1.0, 0.0, 1.0, 0.03125, 1.0, 0.03125, 1.0, 0.0, 1.0, 0.8438, 1.0, 0.875, 1.0, 0.875, 1.0, 0.8438, 1.0, 0.03125, 1.0, 0.0625, 1.0, 0.0625, 1.0, 0.03125, 1.0, 0.875, 1.0, 0.9062, 1.0, 0.9062, 1.0, 0.875, 1.0, 0.1875, 1.0, 0.2188, 1.0, 0.2188, 1.0, 0.1875, 1.0, 0.2188, 1.0, 0.25, 1.0, 0.25, 1.0, 0.2188, 1.0, 0.75, 1.0, 0.7812, 1.0, 0.7812, 1.0, 0.75, 1.0, 0.7812, 1.0, 0.8125, 1.0, 0.8125, 1.0, 0.7812, 1.0, 0.8125, 1.0, 0.8438, 1.0, 0.8438, 1.0, 0.8125, 1.0, 0.0, 1.0, 0.03125, 1.0, 0.03125, 1.0, 0.0, 1.0, 0.8438, 1.0, 0.875, 1.0, 0.875, 1.0, 0.8438, 1.0, 0.03125, 1.0, 0.0625, 1.0, 0.0625, 1.0, 0.03125, 1.0, 0.875, 1.0, 0.9062, 1.0, 0.9062, 1.0, 0.875, 1.0, 0.0625, 1.0, 0.09375, 1.0, 0.09375, 1.0, 0.0625, 1.0, 0.9062, 1.0, 0.9375, 1.0, 0.9375, 1.0, 0.9062, 1.0, 0.09375, 1.0, 0.125, 1.0, 0.125, 1.0, 0.09375, 1.0, 0.9375, 1.0, 0.9688, 1.0, 0.9688, 1.0, 0.9375, 1.0, 0.125, 1.0, 0.1562, 1.0, 0.1562, 1.0, 0.125, 1.0, 0.9688, 1.0, 1.0, 1.0, 1.0, 1.0, 0.9688, 1.0, 0.75, 0.75, 0.75, 0.8125, 0.7188, 0.8125, 0.7188, 0.75, 0.75, 0.6875, 0.75, 0.75, 0.7188, 0.75, 0.7188, 0.6875, 0.75, 0.625, 0.75, 0.6875, 0.7188, 0.6875, 0.7188, 0.625, 0.75, 0.5625, 0.75, 0.625, 0.7188, 0.625, 0.7188, 0.5625, 0.75, 0.5, 0.75, 0.5625, 0.7188, 0.5625, 0.7188, 0.5, 0.75, 0.9375, 0.7344, 1.0, 0.7187, 0.9375, 0.75, 0.875, 0.75, 0.9375, 0.7187, 0.9375, 0.7188, 0.875, 0.75, 0.8125, 0.75, 0.875, 0.7188, 0.875, 0.7188, 0.8125, 0.7188, 0.8125, 0.7188, 0.875, 0.6875, 0.875, 0.6875, 0.8125, 0.7188, 0.75, 0.7188, 0.8125, 0.6875, 0.8125, 0.6875, 0.75, 0.7188, 0.6875, 0.7188, 0.75, 0.6875, 0.75, 0.6875, 0.6875, 0.7188, 0.625, 0.7188, 0.6875, 0.6875, 0.6875, 0.6875, 0.625, 0.7188, 0.5625, 0.7188, 0.625, 0.6875, 0.625, 0.6875, 0.5625, 0.7188, 0.5, 0.7188, 0.5625, 0.6875, 0.5625, 0.6875, 0.5, 0.7187, 0.9375, 0.7031, 1.0, 0.6875, 0.9375, 0.7188, 0.875, 0.7187, 0.9375, 0.6875, 0.9375, 0.6875, 0.875, 0.6875, 0.5625, 0.6875, 0.625, 0.6562, 0.625, 0.6562, 0.5625, 0.6875, 0.5, 0.6875, 0.5625, 0.6562, 0.5625, 0.6562, 0.5, 0.6875, 0.9375, 0.6719, 1.0, 0.6562, 0.9375, 0.6875, 0.875, 0.6875, 0.9375, 0.6562, 0.9375, 0.6562, 0.875, 0.6875, 0.8125, 0.6875, 0.875, 0.6562, 0.875, 0.6562, 0.8125, 0.6875, 0.75, 0.6875, 0.8125, 0.6562, 0.8125, 0.6562, 0.75, 0.6875, 0.6875, 0.6875, 0.75, 0.6562, 0.75, 0.6562, 0.6875, 0.6875, 0.625, 0.6875, 0.6875, 0.6562, 0.6875, 0.6562, 0.625, 0.6562, 0.75, 0.6562, 0.8125, 0.625, 0.8125, 0.625, 0.75, 0.6562, 0.6875, 0.6562, 0.75, 0.625, 0.75, 0.625, 0.6875, 0.6562, 0.625, 0.6562, 0.6875, 0.625, 0.6875, 0.625, 0.625, 0.6562, 0.5625, 0.6562, 0.625, 0.625, 0.625, 0.625, 0.5625, 0.6562, 0.5, 0.6562, 0.5625, 0.625, 0.5625, 0.625, 0.5, 0.6562, 0.9375, 0.6406, 1.0, 0.625, 0.9375, 0.6562, 0.875, 0.6562, 0.9375, 0.625, 0.9375, 0.625, 0.875, 0.6562, 0.8125, 0.6562, 0.875, 0.625, 0.875, 0.625, 0.8125, 0.625, 0.5, 0.625, 0.5625, 0.5937, 0.5625, 0.5937, 0.5, 0.625, 0.9375, 0.6094, 1.0, 0.5937, 0.9375, 0.625, 0.875, 0.625, 0.9375, 0.5937, 0.9375, 0.5937, 0.875, 0.625, 0.8125, 0.625, 0.875, 0.5937, 0.875, 0.5937, 0.8125, 0.625, 0.75, 0.625, 0.8125, 0.5937, 0.8125, 0.5937, 0.75, 0.625, 0.6875, 0.625, 0.75, 0.5937, 0.75, 0.5937, 0.6875, 0.625, 0.625, 0.625, 0.6875, 0.5937, 0.6875, 0.5937, 0.625, 0.625, 0.5625, 0.625, 0.625, 0.5937, 0.625, 0.5937, 0.5625, 0.5937, 0.75, 0.5937, 0.8125, 0.5625, 0.8125, 0.5625, 0.75, 0.5937, 0.6875, 0.5937, 0.75, 0.5625, 0.75, 0.5625, 0.6875, 0.5937, 0.625, 0.5937, 0.6875, 0.5625, 0.6875, 0.5625, 0.625, 0.5937, 0.5625, 0.5937, 0.625, 0.5625, 0.625, 0.5625, 0.5625, 0.5937, 0.5, 0.5937, 0.5625, 0.5625, 0.5625, 0.5625, 0.5, 0.5937, 0.9375, 0.5781, 1.0, 0.5625, 0.9375, 0.5937, 0.875, 0.5937, 0.9375, 0.5625, 0.9375, 0.5625, 0.875, 0.5937, 0.8125, 0.5937, 0.875, 0.5625, 0.875, 0.5625, 0.8125, 0.5625, 0.5, 0.5625, 0.5625, 0.5312, 0.5625, 0.5312, 0.5, 0.5625, 0.9375, 0.5469, 1.0, 0.5312, 0.9375, 0.5625, 0.875, 0.5625, 0.9375, 0.5312, 0.9375, 0.5312, 0.875, 0.5625, 0.8125, 0.5625, 0.875, 0.5312, 0.875, 0.5312, 0.8125, 0.5625, 0.75, 0.5625, 0.8125, 0.5312, 0.8125, 0.5312, 0.75, 0.5625, 0.6875, 0.5625, 0.75, 0.5312, 0.75, 0.5312, 0.6875, 0.5625, 0.625, 0.5625, 0.6875, 0.5312, 0.6875, 0.5312, 0.625, 0.5625, 0.5625, 0.5625, 0.625, 0.5312, 0.625, 0.5312, 0.5625, 0.5312, 0.6875, 0.5312, 0.75, 0.5, 0.75, 0.5, 0.6875, 0.5312, 0.625, 0.5312, 0.6875, 0.5, 0.6875, 0.5, 0.625, 0.5312, 0.5625, 0.5312, 0.625, 0.5, 0.625, 0.5, 0.5625, 0.5312, 0.5, 0.5312, 0.5625, 0.5, 0.5625, 0.5, 0.5, 0.5312, 0.9375, 0.5156, 1.0, 0.5, 0.9375, 0.5312, 0.875, 0.5312, 0.9375, 0.5, 0.9375, 0.5, 0.875, 0.5312, 0.8125, 0.5312, 0.875, 0.5, 0.875, 0.5, 0.8125, 0.5312, 0.75, 0.5312, 0.8125, 0.5, 0.8125, 0.5, 0.75, 0.25, 1.0, 0.25, 1.0, 0.75, 1.0, 0.75, 1.0, 0.75, 1.0, 0.25, 1.0, 0.25, 1.0, 0.75, 1.0, 0.0, 0.5, 0.9688, 0.5, 0.9375, 0.5, 0.9062, 0.5, 0.875, 0.5, 0.8438, 0.5, 0.8125, 0.5, 0.7812, 0.5, 0.75, 0.5, 0.25, 0.5, 0.2188, 0.5, 0.1875, 0.5, 0.1562, 0.5, 0.125, 0.5, 0.09375, 0.5, 0.0625, 0.5, 0.03125, 0.5, 0.75, 1.0, 0.75, 1.0, 0.75, 1.0, 0.75, 1.0, 0.75, 1.0, 0.25, 1.0, 0.25, 1.0, 0.25, 1.0, 0.25, 1.0, 0.25, 1.0, 0.25, 0.5, 0.75, 0.5, 0.75, 1.0, 0.25, 1.0, 0.25, 1.0, 0.75, 1.0, 0.5, 0.875, 0.5, 0.9375, 0.9844, 1.0, 1.0, 0.9375, 1.0, 0.875, 1.0, 0.8125, 1.0, 0.75, 1.0, 0.6875, 1.0, 0.625, 1.0, 0.5625, 0.25, 1.0, 0.5, 0.5, 0.5, 0.5625, 0.5, 0.625, 0.5, 0.6875, 0.5, 0.75, 0.5, 0.8125, 0.25, 1.0, 0.25, 1.0, 0.75, 1.0, 0.75, 1.0, 1.0, 0.625, 1.0, 0.6875, 0.9688, 0.6875, 0.9688, 0.625, 1.0, 0.5625, 1.0, 0.625, 0.9688, 0.625, 0.9688, 0.5625, 1.0, 0.5, 1.0, 0.5625, 0.9688, 0.5625, 0.9688, 0.5, 1.0, 0.9375, 0.9844, 1.0, 0.9688, 0.9375, 1.0, 0.875, 1.0, 0.9375, 0.9688, 0.9375, 0.9688, 0.875, 1.0, 0.8125, 1.0, 0.875, 0.9688, 0.875, 0.9688, 0.8125, 1.0, 0.75, 1.0, 0.8125, 0.9688, 0.8125, 0.9688, 0.75, 1.0, 0.6875, 1.0, 0.75, 0.9688, 0.75, 0.9688, 0.6875, 0.9688, 0.8125, 0.9688, 0.875, 0.9375, 0.875, 0.9375, 0.8125, 0.9688, 0.75, 0.9688, 0.8125, 0.9375, 0.8125, 0.9375, 0.75, 0.9688, 0.6875, 0.9688, 0.75, 0.9375, 0.75, 0.9375, 0.6875, 0.9688, 0.625, 0.9688, 0.6875, 0.9375, 0.6875, 0.9375, 0.625, 0.9688, 0.5625, 0.9688, 0.625, 0.9375, 0.625, 0.9375, 0.5625, 0.9688, 0.5, 0.9688, 0.5625, 0.9375, 0.5625, 0.9375, 0.5, 0.9688, 0.9375, 0.9531, 1.0, 0.9375, 0.9375, 0.9688, 0.875, 0.9688, 0.9375, 0.9375, 0.9375, 0.9375, 0.875, 0.9375, 0.5625, 0.9375, 0.625, 0.9062, 0.625, 0.9062, 0.5625, 0.9375, 0.5, 0.9375, 0.5625, 0.9062, 0.5625, 0.9062, 0.5, 0.9375, 0.9375, 0.9219, 1.0, 0.9063, 0.9375, 0.9375, 0.875, 0.9375, 0.9375, 0.9063, 0.9375, 0.9063, 0.875, 0.9375, 0.8125, 0.9375, 0.875, 0.9063, 0.875, 0.9062, 0.8125, 0.9375, 0.75, 0.9375, 0.8125, 0.9062, 0.8125, 0.9062, 0.75, 0.9375, 0.6875, 0.9375, 0.75, 0.9062, 0.75, 0.9062, 0.6875, 0.9375, 0.625, 0.9375, 0.6875, 0.9062, 0.6875, 0.9062, 0.625, 0.9062, 0.8125, 0.9063, 0.875, 0.875, 0.875, 0.875, 0.8125, 0.9062, 0.75, 0.9062, 0.8125, 0.875, 0.8125, 0.875, 0.75, 0.9062, 0.6875, 0.9062, 0.75, 0.875, 0.75, 0.875, 0.6875, 0.9062, 0.625, 0.9062, 0.6875, 0.875, 0.6875, 0.875, 0.625, 0.9062, 0.5625, 0.9062, 0.625, 0.875, 0.625, 0.875, 0.5625, 0.9062, 0.5, 0.9062, 0.5625, 0.875, 0.5625, 0.875, 0.5, 0.9063, 0.9375, 0.8906, 1.0, 0.875, 0.9375, 0.9063, 0.875, 0.9063, 0.9375, 0.875, 0.9375, 0.875, 0.875, 0.875, 0.5625, 0.875, 0.625, 0.8438, 0.625, 0.8438, 0.5625, 0.875, 0.5, 0.875, 0.5625, 0.8438, 0.5625, 0.8438, 0.5, 0.875, 0.9375, 0.8594, 1.0, 0.8438, 0.9375, 0.875, 0.875, 0.875, 0.9375, 0.8438, 0.9375, 0.8438, 0.875, 0.875, 0.8125, 0.875, 0.875, 0.8438, 0.875, 0.8438, 0.8125, 0.875, 0.75, 0.875, 0.8125, 0.8438, 0.8125, 0.8438, 0.75, 0.875, 0.6875, 0.875, 0.75, 0.8438, 0.75, 0.8438, 0.6875, 0.875, 0.625, 0.875, 0.6875, 0.8438, 0.6875, 0.8438, 0.625, 0.8438, 0.75, 0.8438, 0.8125, 0.8125, 0.8125, 0.8125, 0.75, 0.8438, 0.6875, 0.8438, 0.75, 0.8125, 0.75, 0.8125, 0.6875, 0.8438, 0.625, 0.8438, 0.6875, 0.8125, 0.6875, 0.8125, 0.625, 0.8438, 0.5625, 0.8438, 0.625, 0.8125, 0.625, 0.8125, 0.5625, 0.8438, 0.5, 0.8438, 0.5625, 0.8125, 0.5625, 0.8125, 0.5, 0.8438, 0.9375, 0.8281, 1.0, 0.8125, 0.9375, 0.8438, 0.875, 0.8438, 0.9375, 0.8125, 0.9375, 0.8125, 0.875, 0.8438, 0.8125, 0.8438, 0.875, 0.8125, 0.875, 0.8125, 0.8125, 0.8125, 0.5, 0.8125, 0.5625, 0.7812, 0.5625, 0.7812, 0.5, 0.8125, 0.9375, 0.7969, 1.0, 0.7812, 0.9375, 0.8125, 0.875, 0.8125, 0.9375, 0.7812, 0.9375, 0.7812, 0.875, 0.8125, 0.8125, 0.8125, 0.875, 0.7812, 0.875, 0.7812, 0.8125, 0.8125, 0.75, 0.8125, 0.8125, 0.7812, 0.8125, 0.7812, 0.75, 0.8125, 0.6875, 0.8125, 0.75, 0.7812, 0.75, 0.7812, 0.6875, 0.8125, 0.625, 0.8125, 0.6875, 0.7812, 0.6875, 0.7812, 0.625, 0.8125, 0.5625, 0.8125, 0.625, 0.7812, 0.625, 0.7812, 0.5625, 0.7812, 0.6875, 0.7812, 0.75, 0.75, 0.75, 0.75, 0.6875, 0.7812, 0.625, 0.7812, 0.6875, 0.75, 0.6875, 0.75, 0.625, 0.7812, 0.5625, 0.7812, 0.625, 0.75, 0.625, 0.75, 0.5625, 0.7812, 0.5, 0.7812, 0.5625, 0.75, 0.5625, 0.75, 0.5, 0.7812, 0.9375, 0.7656, 1.0, 0.75, 0.9375, 0.7812, 0.875, 0.7812, 0.9375, 0.75, 0.9375, 0.75, 0.875, 0.7812, 0.8125, 0.7812, 0.875, 0.75, 0.875, 0.75, 0.8125, 0.7812, 0.75, 0.7812, 0.8125, 0.75, 0.8125, 0.75, 0.75])
me_circle.use_remesh_preserve_volume = False
me_circle.use_remesh_preserve_attributes = False
me_circle.use_mirror_vertex_groups = False
me_circle.update()
me_cylinder_001 = bpy.data.meshes.new('Cylinder.001')
me_cylinder_001.from_pydata([(-0.02908, -0.06191, 1.053), (-0.02908, -1.428, 1.053), (0.1298, -0.06191, 1.046), (0.1298, -1.428, 1.046), (0.2826, -0.06191, 1.022), (0.2826, -1.428, 1.022), (0.4233, -0.06191, 0.9848), (0.4233, -1.428, 0.9848), (0.5467, -0.06191, 0.9342), (0.5467, -1.428, 0.9342), (0.648, -0.06191, 0.8725), (0.648, -1.428, 0.8725), (0.7233, -0.06191, 0.8021), (0.7233, -1.428, 0.8021), (0.7696, -0.06191, 0.7257), (0.7696, -1.428, 0.7257), (0.7853, -0.06191, 0.6463), (0.7853, -1.428, 0.6463), (0.7696, -0.06191, 0.5668), (0.7696, -1.428, 0.5668), (0.7233, -0.06191, 0.4904), (0.7233, -1.428, 0.4904), (0.648, -0.06191, 0.4201), (0.648, -1.428, 0.4201), (0.5467, -0.06191, 0.3584), (0.5467, -1.428, 0.3584), (0.4233, -0.06191, 0.3077), (0.4233, -1.428, 0.3077), (0.2826, -0.06191, 0.2701), (0.2826, -1.428, 0.2701), (0.1298, -0.06191, 0.2469), (0.1298, -1.428, 0.2469), (-0.02908, -0.06191, 0.2391), (-0.02908, -1.428, 0.2391), (-0.188, -0.06191, 0.2469), (-0.188, -1.428, 0.2469), (-0.3407, -0.06191, 0.2701), (-0.3407, -1.428, 0.2701), (-0.4815, -0.06191, 0.3077), (-0.4815, -1.428, 0.3077), (-0.6049, -0.06191, 0.3584), (-0.6049, -1.428, 0.3584), (-0.7062, -0.06191, 0.4201), (-0.7062, -1.428, 0.4201), (-0.7814, -0.06191, 0.4904), (-0.7814, -1.428, 0.4904), (-0.8278, -0.06191, 0.5668), (-0.8278, -1.428, 0.5668), (-0.8434, -0.06191, 0.6463), (-0.8434, -1.428, 0.6463), (-0.8278, -0.06191, 0.7257), (-0.8278, -1.428, 0.7257), (-0.7814, -0.06191, 0.8021), (-0.7814, -1.428, 0.8021), (-0.7062, -0.06191, 0.8725), (-0.7062, -1.428, 0.8725), (-0.6049, -0.06191, 0.9342), (-0.6049, -1.428, 0.9342), (-0.4815, -0.06191, 0.9848), (-0.4815, -1.428, 0.9848), (-0.3407, -0.06191, 1.022), (-0.3407, -1.428, 1.022), (-0.188, -0.06191, 1.046), (-0.188, -1.428, 1.046), (0.1298, -1.532, 1.046), (-0.02908, -1.532, 1.053), (0.2826, -1.532, 1.022), (0.4233, -1.532, 0.9848), (0.5467, -1.532, 0.9342), (0.648, -1.532, 0.8725), (0.7233, -1.532, 0.8021), (0.7696, -1.532, 0.7257), (0.7853, -1.532, 0.6463), (0.7696, -1.532, 0.5668), (0.7233, -1.532, 0.4904), (0.648, -1.532, 0.4201), (0.5467, -1.532, 0.3584), (0.4233, -1.532, 0.3077), (0.2826, -1.532, 0.2701), (0.1298, -1.532, 0.2469), (-0.02908, -1.532, 0.2391), (-0.188, -1.532, 0.2469), (-0.3407, -1.532, 0.2701), (-0.4815, -1.532, 0.3077), (-0.6049, -1.532, 0.3584), (-0.7062, -1.532, 0.4201), (-0.7814, -1.532, 0.4904), (-0.8278, -1.532, 0.5668), (-0.8434, -1.532, 0.6463), (-0.8278, -1.532, 0.7257), (-0.7814, -1.532, 0.8021), (-0.7062, -1.532, 0.8725), (-0.6049, -1.532, 0.9342), (-0.4815, -1.532, 0.9848), (-0.3407, -1.532, 1.022), (-0.188, -1.532, 1.046), (0.1298, -1.428, 1.046), (-0.02908, -1.428, 1.053), (0.2826, -1.428, 1.022), (0.4233, -1.428, 0.9848), (0.5467, -1.428, 0.9342), (0.648, -1.428, 0.8725), (0.7233, -1.428, 0.8021), (0.7696, -1.428, 0.7257), (0.7853, -1.428, 0.6463), (0.7696, -1.428, 0.5668), (0.7233, -1.428, 0.4904), (0.648, -1.428, 0.4201), (0.5467, -1.428, 0.3584), (0.4233, -1.428, 0.3077), (0.2826, -1.428, 0.2701), (0.1298, -1.428, 0.2469), (-0.02908, -1.428, 0.2391), (-0.188, -1.428, 0.2469), (-0.3407, -1.428, 0.2701), (-0.4815, -1.428, 0.3077), (-0.6049, -1.428, 0.3584), (-0.7062, -1.428, 0.4201), (-0.7814, -1.428, 0.4904), (-0.8278, -1.428, 0.5668), (-0.8434, -1.428, 0.6463), (-0.8278, -1.428, 0.7257), (-0.7814, -1.428, 0.8021), (-0.7062, -1.428, 0.8725), (-0.6049, -1.428, 0.9342), (-0.4815, -1.428, 0.9848), (-0.3407, -1.428, 1.022), (-0.188, -1.428, 1.046), (0.1298, -1.532, 1.046), (-0.02908, -1.532, 1.053), (0.2826, -1.532, 1.022), (0.4233, -1.532, 0.9848), (0.5467, -1.532, 0.9342), (0.648, -1.532, 0.8725), (0.7233, -1.532, 0.8021), (0.7696, -1.532, 0.7257), (0.7853, -1.532, 0.6463), (0.7696, -1.532, 0.5668), (0.7233, -1.532, 0.4904), (0.648, -1.532, 0.4201), (0.5467, -1.532, 0.3584), (0.4233, -1.532, 0.3077), (0.2826, -1.532, 0.2701), (0.1298, -1.532, 0.2469), (-0.02908, -1.532, 0.2391), (-0.188, -1.532, 0.2469), (-0.3407, -1.532, 0.2701), (-0.4815, -1.532, 0.3077), (-0.6049, -1.532, 0.3584), (-0.7062, -1.532, 0.4201), (-0.7814, -1.532, 0.4904), (-0.8278, -1.532, 0.5668), (-0.8434, -1.532, 0.6463), (-0.8278, -1.532, 0.7257), (-0.7814, -1.532, 0.8021), (-0.7062, -1.532, 0.8725), (-0.6049, -1.532, 0.9342), (-0.4815, -1.532, 0.9848), (-0.3407, -1.532, 1.022), (-0.188, -1.532, 1.046), (0.1298, -1.428, 1.046), (-0.02908, -1.428, 1.053), (0.2826, -1.428, 1.022), (0.4233, -1.428, 0.9848), (0.5467, -1.428, 0.9342), (0.648, -1.428, 0.8725), (0.7233, -1.428, 0.8021), (0.7696, -1.428, 0.7257), (0.7853, -1.428, 0.6463), (0.7696, -1.428, 0.5668), (0.7233, -1.428, 0.4904), (0.648, -1.428, 0.4201), (0.5467, -1.428, 0.3584), (0.4233, -1.428, 0.3077), (0.2826, -1.428, 0.2701), (0.1298, -1.428, 0.2469), (-0.02908, -1.428, 0.2391), (-0.188, -1.428, 0.2469), (-0.3407, -1.428, 0.2701), (-0.4815, -1.428, 0.3077), (-0.6049, -1.428, 0.3584), (-0.7062, -1.428, 0.4201), (-0.7814, -1.428, 0.4904), (-0.8278, -1.428, 0.5668), (-0.8434, -1.428, 0.6463), (-0.8278, -1.428, 0.7257), (-0.7814, -1.428, 0.8021), (-0.7062, -1.428, 0.8725), (-0.6049, -1.428, 0.9342), (-0.4815, -1.428, 0.9848), (-0.3407, -1.428, 1.022), (-0.188, -1.428, 1.046), (0.1298, -1.532, 1.046), (-0.02908, -1.532, 1.053), (0.2826, -1.532, 1.022), (0.4233, -1.532, 0.9848), (0.5467, -1.532, 0.9342), (0.648, -1.532, 0.8725), (0.7233, -1.532, 0.8021), (0.7696, -1.532, 0.7257), (0.7853, -1.532, 0.6463), (0.7696, -1.532, 0.5668), (0.7233, -1.532, 0.4904), (0.648, -1.532, 0.4201), (0.5467, -1.532, 0.3584), (0.4233, -1.532, 0.3077), (0.2826, -1.532, 0.2701), (0.1298, -1.532, 0.2469), (-0.02908, -1.532, 0.2391), (-0.188, -1.532, 0.2469), (-0.3407, -1.532, 0.2701), (-0.4815, -1.532, 0.3077), (-0.6049, -1.532, 0.3584), (-0.7062, -1.532, 0.4201), (-0.7814, -1.532, 0.4904), (-0.8278, -1.532, 0.5668), (-0.8434, -1.532, 0.6463), (-0.8278, -1.532, 0.7257), (-0.7814, -1.532, 0.8021), (-0.7062, -1.532, 0.8725), (-0.6049, -1.532, 0.9342), (-0.4815, -1.532, 0.9848), (-0.3407, -1.532, 1.022), (-0.188, -1.532, 1.046), (0.1298, -1.428, 1.046), (-0.02908, -1.428, 1.053), (0.2826, -1.428, 1.022), (0.4233, -1.428, 0.9848), (0.5467, -1.428, 0.9342), (0.648, -1.428, 0.8725), (0.7233, -1.428, 0.8021), (0.7696, -1.428, 0.7257), (0.7853, -1.428, 0.6463), (0.7696, -1.428, 0.5668), (0.7233, -1.428, 0.4904), (0.648, -1.428, 0.4201), (0.5467, -1.428, 0.3584), (0.4233, -1.428, 0.3077), (0.2826, -1.428, 0.2701), (0.1298, -1.428, 0.2469), (-0.02908, -1.428, 0.2391), (-0.188, -1.428, 0.2469), (-0.3407, -1.428, 0.2701), (-0.4815, -1.428, 0.3077), (-0.6049, -1.428, 0.3584), (-0.7062, -1.428, 0.4201), (-0.7814, -1.428, 0.4904), (-0.8278, -1.428, 0.5668), (-0.8434, -1.428, 0.6463), (-0.8278, -1.428, 0.7257), (-0.7814, -1.428, 0.8021), (-0.7062, -1.428, 0.8725), (-0.6049, -1.428, 0.9342), (-0.4815, -1.428, 0.9848), (-0.3407, -1.428, 1.022), (-0.188, -1.428, 1.046), (0.1298, -1.532, 1.046), (-0.02908, -1.532, 1.053), (0.2826, -1.532, 1.022), (0.4233, -1.532, 0.9848), (0.5467, -1.532, 0.9342), (0.648, -1.532, 0.8725), (0.7233, -1.532, 0.8021), (0.7696, -1.532, 0.7257), (0.7853, -1.532, 0.6463), (0.7696, -1.532, 0.5668), (0.7233, -1.532, 0.4904), (0.648, -1.532, 0.4201), (0.5467, -1.532, 0.3584), (0.4233, -1.532, 0.3077), (0.2826, -1.532, 0.2701), (0.1298, -1.532, 0.2469), (-0.02908, -1.532, 0.2391), (-0.188, -1.532, 0.2469), (-0.3407, -1.532, 0.2701), (-0.4815, -1.532, 0.3077), (-0.6049, -1.532, 0.3584), (-0.7062, -1.532, 0.4201), (-0.7814, -1.532, 0.4904), (-0.8278, -1.532, 0.5668), (-0.8434, -1.532, 0.6463), (-0.8278, -1.532, 0.7257), (-0.7814, -1.532, 0.8021), (-0.7062, -1.532, 0.8725), (-0.6049, -1.532, 0.9342), (-0.4815, -1.532, 0.9848), (-0.3407, -1.532, 1.022), (-0.188, -1.532, 1.046), (0.1298, -1.532, 1.046), (-0.02908, -1.532, 1.053), (0.2826, -1.532, 1.022), (0.4233, -1.532, 0.9848), (0.5467, -1.532, 0.9342), (0.648, -1.532, 0.8725), (0.7233, -1.532, 0.8021), (0.7696, -1.532, 0.7257), (0.7853, -1.532, 0.6463), (0.7696, -1.532, 0.5668), (0.7233, -1.532, 0.4904), (0.648, -1.532, 0.4201), (0.5467, -1.532, 0.3584), (0.4233, -1.532, 0.3077), (0.2826, -1.532, 0.2701), (0.1298, -1.532, 0.2469), (-0.02908, -1.532, 0.2391), (-0.188, -1.532, 0.2469), (-0.3407, -1.532, 0.2701), (-0.4815, -1.532, 0.3077), (-0.6049, -1.532, 0.3584), (-0.7062, -1.532, 0.4201), (-0.7814, -1.532, 0.4904), (-0.8278, -1.532, 0.5668), (-0.8434, -1.532, 0.6463), (-0.8278, -1.532, 0.7257), (-0.7814, -1.532, 0.8021), (-0.7062, -1.532, 0.8725), (-0.6049, -1.532, 0.9342), (-0.4815, -1.532, 0.9848), (-0.3407, -1.532, 1.022), (-0.188, -1.532, 1.046), (0.2011, -1.532, 1.225), (-0.02908, -1.532, 1.236), (0.4225, -1.532, 1.191), (0.6265, -1.532, 1.137), (0.8053, -1.532, 1.063), (0.9521, -1.532, 0.9741), (1.061, -1.532, 0.872), (1.128, -1.532, 0.7614), (1.151, -1.532, 0.6463), (1.128, -1.532, 0.5312), (1.061, -1.532, 0.4205), (0.9521, -1.532, 0.3185), (0.8053, -1.532, 0.2291), (0.6265, -1.532, 0.1557), (0.4225, -1.532, 0.1012), (0.2011, -1.532, 0.0676), (-0.02908, -1.532, 0.05626), (-0.2593, -1.532, 0.0676), (-0.4806, -1.532, 0.1012), (-0.6847, -1.532, 0.1557), (-0.8635, -1.532, 0.2291), (-1.01, -1.532, 0.3185), (-1.119, -1.532, 0.4205), (-1.186, -1.532, 0.5312), (-1.209, -1.532, 0.6463), (-1.186, -1.532, 0.7614), (-1.119, -1.532, 0.872), (-1.01, -1.532, 0.9741), (-0.8635, -1.532, 1.063), (-0.6847, -1.532, 1.137), (-0.4806, -1.532, 1.191), (-0.2593, -1.532, 1.225), (0.2011, -1.669, 1.225), (-0.02908, -1.669, 1.236), (0.4225, -1.669, 1.191), (0.6265, -1.669, 1.137), (0.8053, -1.669, 1.063), (0.9521, -1.669, 0.9741), (1.061, -1.669, 0.872), (1.128, -1.669, 0.7614), (1.151, -1.669, 0.6463), (1.128, -1.669, 0.5312), (1.061, -1.669, 0.4205), (0.9521, -1.669, 0.3185), (0.8053, -1.669, 0.2291), (0.6265, -1.669, 0.1557), (0.4225, -1.669, 0.1012), (0.2011, -1.669, 0.0676), (-0.02908, -1.669, 0.05626), (-0.2593, -1.669, 0.0676), (-0.4806, -1.669, 0.1012), (-0.6847, -1.669, 0.1557), (-0.8635, -1.669, 0.2291), (-1.01, -1.669, 0.3185), (-1.119, -1.669, 0.4205), (-1.186, -1.669, 0.5312), (-1.209, -1.669, 0.6463), (-1.186, -1.669, 0.7614), (-1.119, -1.669, 0.872), (-1.01, -1.669, 0.9741), (-0.8635, -1.669, 1.063), (-0.6847, -1.669, 1.137), (-0.4806, -1.669, 1.191), (-0.2593, -1.669, 1.225), (0.2011, -1.669, 1.225), (-0.02908, -1.669, 1.236), (0.4225, -1.669, 1.191), (0.6265, -1.669, 1.137), (0.8053, -1.669, 1.063), (0.9521, -1.669, 0.9741), (1.061, -1.669, 0.872), (1.128, -1.669, 0.7614), (1.151, -1.669, 0.6463), (1.128, -1.669, 0.5312), (1.061, -1.669, 0.4205), (0.9521, -1.669, 0.3185), (0.8053, -1.669, 0.2291), (0.6265, -1.669, 0.1557), (0.4225, -1.669, 0.1012), (0.2011, -1.669, 0.0676), (-0.02908, -1.669, 0.05626), (-0.2593, -1.669, 0.0676), (-0.4806, -1.669, 0.1012), (-0.6847, -1.669, 0.1557), (-0.8635, -1.669, 0.2291), (-1.01, -1.669, 0.3185), (-1.119, -1.669, 0.4205), (-1.186, -1.669, 0.5312), (-1.209, -1.669, 0.6463), (-1.186, -1.669, 0.7614), (-1.119, -1.669, 0.872), (-1.01, -1.669, 0.9741), (-0.8635, -1.669, 1.063), (-0.6847, -1.669, 1.137), (-0.4806, -1.669, 1.191), (-0.2593, -1.669, 1.225), (0.2011, -1.669, 1.225), (-0.02908, -1.669, 1.236), (0.4225, -1.669, 1.191), (0.6265, -1.669, 1.137), (0.8053, -1.669, 1.063), (0.9521, -1.669, 0.9741), (1.061, -1.669, 0.872), (1.128, -1.669, 0.7614), (1.151, -1.669, 0.6463), (1.128, -1.669, 0.5312), (1.061, -1.669, 0.4205), (0.9521, -1.669, 0.3185), (0.8053, -1.669, 0.2291), (0.6265, -1.669, 0.1557), (0.4225, -1.669, 0.1012), (0.2011, -1.669, 0.0676), (-0.02908, -1.669, 0.05626), (-0.2593, -1.669, 0.0676), (-0.4806, -1.669, 0.1012), (-0.6847, -1.669, 0.1557), (-0.8635, -1.669, 0.2291), (-1.01, -1.669, 0.3185), (-1.119, -1.669, 0.4205), (-1.186, -1.669, 0.5312), (-1.209, -1.669, 0.6463), (-1.186, -1.669, 0.7614), (-1.119, -1.669, 0.872), (-1.01, -1.669, 0.9741), (-0.8635, -1.669, 1.063), (-0.6847, -1.669, 1.137), (-0.4806, -1.669, 1.191), (-0.2593, -1.669, 1.225), (0.2011, -1.669, 1.225), (-0.02908, -1.669, 1.236), (0.4225, -1.669, 1.191), (0.6265, -1.669, 1.137), (0.8053, -1.669, 1.063), (0.9521, -1.669, 0.9741), (1.061, -1.669, 0.872), (1.128, -1.669, 0.7614), (1.151, -1.669, 0.6463), (1.128, -1.669, 0.5312), (1.061, -1.669, 0.4205), (0.9521, -1.669, 0.3185), (0.8053, -1.669, 0.2291), (0.6265, -1.669, 0.1557), (0.4225, -1.669, 0.1012), (0.2011, -1.669, 0.0676), (-0.02908, -1.669, 0.05626), (-0.2593, -1.669, 0.0676), (-0.4806, -1.669, 0.1012), (-0.6847, -1.669, 0.1557), (-0.8635, -1.669, 0.2291), (-1.01, -1.669, 0.3185), (-1.119, -1.669, 0.4205), (-1.186, -1.669, 0.5312), (-1.209, -1.669, 0.6463), (-1.186, -1.669, 0.7614), (-1.119, -1.669, 0.872), (-1.01, -1.669, 0.9741), (-0.8635, -1.669, 1.063), (-0.6847, -1.669, 1.137), (-0.4806, -1.669, 1.191), (-0.2593, -1.669, 1.225), (0.2011, -1.669, 1.225), (-0.02908, -1.669, 1.236), (0.4225, -1.669, 1.191), (0.6265, -1.669, 1.137), (0.8053, -1.669, 1.063), (0.9521, -1.669, 0.9741), (1.061, -1.669, 0.872), (1.128, -1.669, 0.7614), (1.151, -1.669, 0.6463), (1.128, -1.669, 0.5312), (1.061, -1.669, 0.4205), (0.9521, -1.669, 0.3185), (0.8053, -1.669, 0.2291), (0.6265, -1.669, 0.1557), (0.4225, -1.669, 0.1012), (0.2011, -1.669, 0.0676), (-0.02908, -1.669, 0.05626), (-0.2593, -1.669, 0.0676), (-0.4806, -1.669, 0.1012), (-0.6847, -1.669, 0.1557), (-0.8635, -1.669, 0.2291), (-1.01, -1.669, 0.3185), (-1.119, -1.669, 0.4205), (-1.186, -1.669, 0.5312), (-1.209, -1.669, 0.6463), (-1.186, -1.669, 0.7614), (-1.119, -1.669, 0.872), (-1.01, -1.669, 0.9741), (-0.8635, -1.669, 1.063), (-0.6847, -1.669, 1.137), (-0.4806, -1.669, 1.191), (-0.2593, -1.669, 1.225), (0.03885, -1.669, 0.817), (-0.02908, -1.669, 0.8204), (0.1042, -1.669, 0.8071), (0.1644, -1.669, 0.791), (0.2171, -1.669, 0.7694), (0.2605, -1.669, 0.743), (0.2926, -1.669, 0.7129), (0.3124, -1.669, 0.6802), (0.3191, -1.669, 0.6463), (0.3124, -1.669, 0.6123), (0.2926, -1.669, 0.5796), (0.2605, -1.669, 0.5495), (0.2171, -1.669, 0.5232), (0.1644, -1.669, 0.5015), (0.1042, -1.669, 0.4854), (0.03885, -1.669, 0.4755), (-0.02908, -1.669, 0.4722), (-0.09702, -1.669, 0.4755), (-0.1623, -1.669, 0.4854), (-0.2225, -1.669, 0.5015), (-0.2753, -1.669, 0.5232), (-0.3186, -1.669, 0.5495), (-0.3508, -1.669, 0.5796), (-0.3706, -1.669, 0.6123), (-0.3773, -1.669, 0.6463), (-0.3706, -1.669, 0.6802), (-0.3508, -1.669, 0.7129), (-0.3186, -1.669, 0.743), (-0.2753, -1.669, 0.7694), (-0.2225, -1.669, 0.791), (-0.1623, -1.669, 0.8071), (-0.09702, -1.669, 0.817), (0.03885, -2.113, 0.817), (-0.02908, -2.113, 0.8204), (0.1042, -2.113, 0.8071), (0.1644, -2.113, 0.791), (0.2171, -2.113, 0.7694), (0.2605, -2.113, 0.743), (0.2926, -2.113, 0.7129), (0.3124, -2.113, 0.6802), (0.3191, -2.113, 0.6463), (0.3124, -2.113, 0.6123), (0.2926, -2.113, 0.5796), (0.2605, -2.113, 0.5495), (0.2171, -2.113, 0.5232), (0.1644, -2.113, 0.5015), (0.1042, -2.113, 0.4854), (0.03885, -2.113, 0.4755), (-0.02908, -2.113, 0.4722), (-0.09702, -2.113, 0.4755), (-0.1623, -2.113, 0.4854), (-0.2225, -2.113, 0.5015), (-0.2753, -2.113, 0.5232), (-0.3186, -2.113, 0.5495), (-0.3508, -2.113, 0.5796), (-0.3706, -2.113, 0.6123), (-0.3773, -2.113, 0.6463), (-0.3706, -2.113, 0.6802), (-0.3508, -2.113, 0.7129), (-0.3186, -2.113, 0.743), (-0.2753, -2.113, 0.7694), (-0.2225, -2.113, 0.791), (-0.1623, -2.113, 0.8071), (-0.09702, -2.113, 0.817), (-0.02908, -0.018, 1.053), (0.1298, -0.018, 1.046), (0.2826, -0.018, 1.022), (0.4233, -0.018, 0.9848), (0.5467, -0.018, 0.9342), (0.648, -0.018, 0.8725), (0.7233, -0.018, 0.8021), (0.7696, -0.018, 0.7257), (0.7853, -0.018, 0.6463), (0.7696, -0.018, 0.5668), (0.7233, -0.018, 0.4904), (0.648, -0.018, 0.4201), (0.5467, -0.018, 0.3584), (0.4233, -0.018, 0.3077), (0.2826, -0.018, 0.2701), (0.1298, -0.018, 0.2469), (-0.02908, -0.018, 0.2391), (-0.188, -0.018, 0.2469), (-0.3407, -0.018, 0.2701), (-0.4815, -0.018, 0.3077), (-0.6049, -0.018, 0.3584), (-0.7062, -0.018, 0.4201), (-0.7814, -0.018, 0.4904), (-0.8278, -0.018, 0.5668), (-0.8434, -0.018, 0.6463), (-0.8278, -0.018, 0.7257), (-0.7814, -0.018, 0.8021), (-0.7062, -0.018, 0.8725), (-0.6049, -0.018, 0.9342), (-0.4815, -0.018, 0.9848), (-0.3407, -0.018, 1.022), (-0.188, -0.018, 1.046), (-0.02908, 2.523, 1.053), (0.1298, 2.523, 1.046), (0.2826, 2.523, 1.022), (0.4233, 2.523, 0.9848), (0.5467, 2.523, 0.9342), (0.648, 2.523, 0.8725), (0.7233, 2.523, 0.8021), (0.7696, 2.523, 0.7257), (0.7853, 2.523, 0.6463), (0.7696, 2.523, 0.5668), (0.7233, 2.523, 0.4904), (0.648, 2.523, 0.4201), (0.5467, 2.523, 0.3584), (0.4233, 2.523, 0.3077), (0.2826, 2.523, 0.2701), (0.1298, 2.523, 0.2469), (-0.02908, 2.523, 0.2391), (-0.188, 2.523, 0.2469), (-0.3407, 2.523, 0.2701), (-0.4815, 2.523, 0.3077), (-0.6049, 2.523, 0.3584), (-0.7062, 2.523, 0.4201), (-0.7814, 2.523, 0.4904), (-0.8278, 2.523, 0.5668), (-0.8434, 2.523, 0.6463), (-0.8278, 2.523, 0.7257), (-0.7814, 2.523, 0.8021), (-0.7062, 2.523, 0.8725), (-0.6049, 2.523, 0.9342), (-0.4815, 2.523, 0.9848), (-0.3407, 2.523, 1.022), (-0.188, 2.523, 1.046), (-0.02908, 2.523, 1.212), (0.1917, 2.523, 1.201), (0.4039, 2.523, 1.169), (0.5996, 2.523, 1.117), (0.771, 2.523, 1.046), (0.9118, 2.523, 0.9606), (1.016, 2.523, 0.8628), (1.081, 2.523, 0.7566), (1.102, 2.523, 0.6463), (1.081, 2.523, 0.5359), (1.016, 2.523, 0.4298), (0.9118, 2.523, 0.3319), (0.771, 2.523, 0.2462), (0.5996, 2.523, 0.1758), (0.4039, 2.523, 0.1236), (0.1917, 2.523, 0.09137), (-0.02908, 2.523, 0.0805), (-0.2498, 2.523, 0.09137), (-0.4621, 2.523, 0.1236), (-0.6577, 2.523, 0.1758), (-0.8292, 2.523, 0.2462), (-0.9699, 2.523, 0.3319), (-1.074, 2.523, 0.4298), (-1.139, 2.523, 0.5359), (-1.161, 2.523, 0.6463), (-1.139, 2.523, 0.7566), (-1.074, 2.523, 0.8628), (-0.9699, 2.523, 0.9606), (-0.8292, 2.523, 1.046), (-0.6577, 2.523, 1.117), (-0.4621, 2.523, 1.169), (-0.2498, 2.523, 1.201), (-0.02908, 2.676, 1.212), (0.1917, 2.676, 1.201), (0.4039, 2.676, 1.169), (0.5996, 2.676, 1.117), (0.771, 2.676, 1.046), (0.9118, 2.676, 0.9606), (1.016, 2.676, 0.8628), (1.081, 2.676, 0.7566), (1.102, 2.676, 0.6463), (1.081, 2.676, 0.5359), (1.016, 2.676, 0.4298), (0.9118, 2.676, 0.3319), (0.771, 2.676, 0.2462), (0.5996, 2.676, 0.1758), (0.4039, 2.676, 0.1236), (0.1917, 2.676, 0.09137), (-0.02908, 2.676, 0.0805), (-0.2498, 2.676, 0.09137), (-0.4621, 2.676, 0.1236), (-0.6577, 2.676, 0.1758), (-0.8292, 2.676, 0.2462), (-0.9699, 2.676, 0.3319), (-1.074, 2.676, 0.4298), (-1.139, 2.676, 0.5359), (-1.161, 2.676, 0.6463), (-1.139, 2.676, 0.7566), (-1.074, 2.676, 0.8628), (-0.9699, 2.676, 0.9606), (-0.8292, 2.676, 1.046), (-0.6577, 2.676, 1.117), (-0.4621, 2.676, 1.169), (-0.2498, 2.676, 1.201), (-0.02908, 2.676, 0.8109), (0.03515, 2.676, 0.8077), (0.09692, 2.676, 0.7984), (0.1538, 2.676, 0.7831), (0.2037, 2.676, 0.7627), (0.2447, 2.676, 0.7377), (0.2751, 2.676, 0.7093), (0.2938, 2.676, 0.6784), (0.3002, 2.676, 0.6463), (0.2938, 2.676, 0.6141), (0.2751, 2.676, 0.5833), (0.2447, 2.676, 0.5548), (0.2037, 2.676, 0.5299), (0.1538, 2.676, 0.5094), (0.09692, 2.676, 0.4942), (0.03515, 2.676, 0.4848), (-0.02908, 2.676, 0.4816), (-0.09332, 2.676, 0.4848), (-0.1551, 2.676, 0.4942), (-0.212, 2.676, 0.5094), (-0.2619, 2.676, 0.5299), (-0.3028, 2.676, 0.5548), (-0.3333, 2.676, 0.5833), (-0.352, 2.676, 0.6141), (-0.3583, 2.676, 0.6463), (-0.352, 2.676, 0.6784), (-0.3333, 2.676, 0.7093), (-0.3028, 2.676, 0.7377), (-0.2619, 2.676, 0.7627), (-0.212, 2.676, 0.7831), (-0.1551, 2.676, 0.7984), (-0.09331, 2.676, 0.8077), (-0.02908, 3.117, 0.8109), (0.03515, 3.117, 0.8077), (0.09692, 3.117, 0.7984), (0.1538, 3.117, 0.7831), (0.2037, 3.117, 0.7627), (0.2447, 3.117, 0.7377), (0.2751, 3.117, 0.7093), (0.2938, 3.117, 0.6784), (0.3002, 3.117, 0.6463), (0.2938, 3.117, 0.6141), (0.2751, 3.117, 0.5833), (0.2447, 3.117, 0.5548), (0.2037, 3.117, 0.5299), (0.1538, 3.117, 0.5094), (0.09692, 3.117, 0.4942), (0.03515, 3.117, 0.4848), (-0.02908, 3.117, 0.4816), (-0.09331, 3.117, 0.4848), (-0.1551, 3.117, 0.4942), (-0.212, 3.117, 0.5094), (-0.2619, 3.117, 0.5299), (-0.3028, 3.117, 0.5548), (-0.3333, 3.117, 0.5833), (-0.352, 3.117, 0.6141), (-0.3583, 3.117, 0.6463), (-0.352, 3.117, 0.6784), (-0.3333, 3.117, 0.7093), (-0.3028, 3.117, 0.7377), (-0.2619, 3.117, 0.7627), (-0.212, 3.117, 0.7831), (-0.1551, 3.117, 0.7984), (-0.09331, 3.117, 0.8077)], [], [(0, 1, 3, 2), (2, 3, 5, 4), (4, 5, 7, 6), (6, 7, 9, 8), (8, 9, 11, 10), (10, 11, 13, 12), (12, 13, 15, 14), (14, 15, 17, 16), (16, 17, 19, 18), (18, 19, 21, 20), (20, 21, 23, 22), (22, 23, 25, 24), (24, 25, 27, 26), (26, 27, 29, 28), (28, 29, 31, 30), (30, 31, 33, 32), (32, 33, 35, 34), (34, 35, 37, 36), (36, 37, 39, 38), (38, 39, 41, 40), (40, 41, 43, 42), (42, 43, 45, 44), (44, 45, 47, 46), (46, 47, 49, 48), (48, 49, 51, 50), (50, 51, 53, 52), (52, 53, 55, 54), (54, 55, 57, 56), (56, 57, 59, 58), (58, 59, 61, 60), (77, 78, 142, 141), (60, 61, 63, 62), (62, 63, 1, 0), (4, 6, 579, 578), (89, 88, 312, 313), (39, 37, 114, 115), (76, 77, 141, 140), (21, 19, 105, 106), (75, 76, 140, 139), (55, 53, 122, 123), (74, 75, 139, 138), (3, 1, 97, 96), (37, 35, 113, 114), (73, 74, 138, 137), (19, 17, 104, 105), (72, 73, 137, 136), (53, 51, 121, 122), (71, 72, 136, 135), (35, 33, 112, 113), (70, 71, 135, 134), (17, 15, 103, 104), (69, 70, 134, 133), (95, 65, 129, 159), (51, 49, 120, 121), (68, 69, 133, 132), (94, 95, 159, 158), (33, 31, 111, 112), (67, 68, 132, 131), (93, 94, 158, 157), (15, 13, 102, 103), (66, 67, 131, 130), (92, 93, 157, 156), (49, 47, 119, 120), (64, 66, 130, 128), (91, 92, 156, 155), (31, 29, 110, 111), (151, 152, 216, 215), (99, 98, 162, 163), (125, 124, 188, 189), (150, 151, 215, 214), (98, 96, 160, 162), (124, 123, 187, 188), (149, 150, 214, 213), (96, 97, 161, 160), (123, 122, 186, 187), (148, 149, 213, 212), (122, 121, 185, 186), (147, 148, 212, 211), (121, 120, 184, 185), (146, 147, 211, 210), (120, 119, 183, 184), (145, 146, 210, 209), (119, 118, 182, 183), (144, 145, 209, 208), (118, 117, 181, 182), (143, 144, 208, 207), (117, 116, 180, 181), (142, 143, 207, 206), (116, 115, 179, 180), (141, 142, 206, 205), (115, 114, 178, 179), (140, 141, 205, 204), (114, 113, 177, 178), (139, 140, 204, 203), (113, 112, 176, 177), (138, 139, 203, 202), (112, 111, 175, 176), (137, 138, 202, 201), (57, 55, 123, 124), (5, 3, 96, 98), (78, 79, 143, 142), (23, 21, 106, 107), (79, 80, 144, 143), (41, 39, 115, 116), (80, 81, 145, 144), (59, 57, 124, 125), (7, 5, 98, 99), (81, 82, 146, 145), (25, 23, 107, 108), (82, 83, 147, 146), (43, 41, 116, 117), (83, 84, 148, 147), (61, 59, 125, 126), (9, 7, 99, 100), (84, 85, 149, 148), (27, 25, 108, 109), (85, 86, 150, 149), (45, 43, 117, 118), (86, 87, 151, 150), (63, 61, 126, 127), (11, 9, 100, 101), (87, 88, 152, 151), (29, 27, 109, 110), (88, 89, 153, 152), (47, 45, 118, 119), (89, 90, 154, 153), (1, 63, 127, 97), (13, 11, 101, 102), (90, 91, 155, 154), (65, 64, 128, 129), (217, 218, 282, 281), (165, 164, 228, 229), (191, 190, 254, 255), (216, 217, 281, 280), (164, 163, 227, 228), (190, 189, 253, 254), (215, 216, 280, 279), (163, 162, 226, 227), (189, 188, 252, 253), (214, 215, 279, 278), (162, 160, 224, 226), (188, 187, 251, 252), (213, 214, 278, 277), (160, 161, 225, 224), (187, 186, 250, 251), (212, 213, 277, 276), (186, 185, 249, 250), (211, 212, 276, 275), (185, 184, 248, 249), (210, 211, 275, 274), (184, 183, 247, 248), (209, 210, 274, 273), (183, 182, 246, 247), (208, 209, 273, 272), (182, 181, 245, 246), (207, 208, 272, 271), (181, 180, 244, 245), (206, 207, 271, 270), (180, 179, 243, 244), (205, 206, 270, 269), (179, 178, 242, 243), (204, 205, 269, 268), (126, 125, 189, 190), (100, 99, 163, 164), (152, 153, 217, 216), (127, 126, 190, 191), (101, 100, 164, 165), (153, 154, 218, 217), (97, 127, 191, 161), (102, 101, 165, 166), (154, 155, 219, 218), (129, 128, 192, 193), (103, 102, 166, 167), (155, 156, 220, 219), (128, 130, 194, 192), (104, 103, 167, 168), (156, 157, 221, 220), (130, 131, 195, 194), (105, 104, 168, 169), (157, 158, 222, 221), (131, 132, 196, 195), (106, 105, 169, 170), (158, 159, 223, 222), (132, 133, 197, 196), (107, 106, 170, 171), (159, 129, 193, 223), (133, 134, 198, 197), (108, 107, 171, 172), (134, 135, 199, 198), (109, 108, 172, 173), (135, 136, 200, 199), (110, 109, 173, 174), (136, 137, 201, 200), (111, 110, 174, 175), (230, 229, 261, 262), (239, 238, 270, 271), (248, 247, 279, 280), (226, 224, 256, 258), (235, 234, 266, 267), (244, 243, 275, 276), (253, 252, 284, 285), (231, 230, 262, 263), (240, 239, 271, 272), (249, 248, 280, 281), (227, 226, 258, 259), (236, 235, 267, 268), (245, 244, 276, 277), (254, 253, 285, 286), (232, 231, 263, 264), (241, 240, 272, 273), (250, 249, 281, 282), (228, 227, 259, 260), (237, 236, 268, 269), (246, 245, 277, 278), (255, 254, 286, 287), (233, 232, 264, 265), (242, 241, 273, 274), (251, 250, 282, 283), (229, 228, 260, 261), (238, 237, 269, 270), (247, 246, 278, 279), (224, 225, 257, 256), (225, 255, 287, 257), (234, 233, 265, 266), (243, 242, 274, 275), (252, 251, 283, 284), (161, 191, 255, 225), (166, 165, 229, 230), (218, 219, 283, 282), (193, 192, 256, 257), (167, 166, 230, 231), (219, 220, 284, 283), (192, 194, 258, 256), (168, 167, 231, 232), (220, 221, 285, 284), (194, 195, 259, 258), (169, 168, 232, 233), (221, 222, 286, 285), (195, 196, 260, 259), (170, 169, 233, 234), (222, 223, 287, 286), (196, 197, 261, 260), (171, 170, 234, 235), (223, 193, 257, 287), (197, 198, 262, 261), (172, 171, 235, 236), (198, 199, 263, 262), (173, 172, 236, 237), (199, 200, 264, 263), (174, 173, 237, 238), (200, 201, 265, 264), (175, 174, 238, 239), (201, 202, 266, 265), (176, 175, 239, 240), (202, 203, 267, 266), (177, 176, 240, 241), (203, 204, 268, 267), (178, 177, 241, 242), (294, 293, 325, 326), (76, 75, 299, 300), (90, 89, 313, 314), (77, 76, 300, 301), (91, 90, 314, 315), (78, 77, 301, 302), (64, 65, 289, 288), (92, 91, 315, 316), (79, 78, 302, 303), (66, 64, 288, 290), (93, 92, 316, 317), (80, 79, 303, 304), (67, 66, 290, 291), (94, 93, 317, 318), (81, 80, 304, 305), (68, 67, 291, 292), (95, 94, 318, 319), (82, 81, 305, 306), (69, 68, 292, 293), (65, 95, 319, 289), (83, 82, 306, 307), (70, 69, 293, 294), (84, 83, 307, 308), (71, 70, 294, 295), (85, 84, 308, 309), (72, 71, 295, 296), (86, 85, 309, 310), (73, 72, 296, 297), (87, 86, 310, 311), (74, 73, 297, 298), (88, 87, 311, 312), (75, 74, 298, 299), (329, 328, 360, 361), (308, 307, 339, 340), (295, 294, 326, 327), (309, 308, 340, 341), (296, 295, 327, 328), (310, 309, 341, 342), (297, 296, 328, 329), (311, 310, 342, 343), (298, 297, 329, 330), (312, 311, 343, 344), (299, 298, 330, 331), (313, 312, 344, 345), (300, 299, 331, 332), (314, 313, 345, 346), (301, 300, 332, 333), (315, 314, 346, 347), (302, 301, 333, 334), (288, 289, 321, 320), (316, 315, 347, 348), (303, 302, 334, 335), (290, 288, 320, 322), (317, 316, 348, 349), (304, 303, 335, 336), (291, 290, 322, 323), (318, 317, 349, 350), (305, 304, 336, 337), (292, 291, 323, 324), (319, 318, 350, 351), (306, 305, 337, 338), (293, 292, 324, 325), (289, 319, 351, 321), (307, 306, 338, 339), (364, 363, 395, 396), (343, 342, 374, 375), (330, 329, 361, 362), (344, 343, 375, 376), (331, 330, 362, 363), (345, 344, 376, 377), (332, 331, 363, 364), (346, 345, 377, 378), (333, 332, 364, 365), (347, 346, 378, 379), (334, 333, 365, 366), (320, 321, 353, 352), (348, 347, 379, 380), (335, 334, 366, 367), (322, 320, 352, 354), (349, 348, 380, 381), (336, 335, 367, 368), (323, 322, 354, 355), (350, 349, 381, 382), (337, 336, 368, 369), (324, 323, 355, 356), (351, 350, 382, 383), (338, 337, 369, 370), (325, 324, 356, 357), (321, 351, 383, 353), (339, 338, 370, 371), (326, 325, 357, 358), (340, 339, 371, 372), (327, 326, 358, 359), (341, 340, 372, 373), (328, 327, 359, 360), (342, 341, 373, 374), (399, 398, 430, 431), (378, 377, 409, 410), (365, 364, 396, 397), (379, 378, 410, 411), (366, 365, 397, 398), (352, 353, 385, 384), (380, 379, 411, 412), (367, 366, 398, 399), (354, 352, 384, 386), (381, 380, 412, 413), (368, 367, 399, 400), (355, 354, 386, 387), (382, 381, 413, 414), (369, 368, 400, 401), (356, 355, 387, 388), (383, 382, 414, 415), (370, 369, 401, 402), (357, 356, 388, 389), (353, 383, 415, 385), (371, 370, 402, 403), (358, 357, 389, 390), (372, 371, 403, 404), (359, 358, 390, 391), (373, 372, 404, 405), (360, 359, 391, 392), (374, 373, 405, 406), (361, 360, 392, 393), (375, 374, 406, 407), (362, 361, 393, 394), (376, 375, 407, 408), (363, 362, 394, 395), (377, 376, 408, 409), (434, 433, 465, 466), (386, 384, 416, 418), (413, 412, 444, 445), (400, 399, 431, 432), (387, 386, 418, 419), (414, 413, 445, 446), (401, 400, 432, 433), (388, 387, 419, 420), (415, 414, 446, 447), (402, 401, 433, 434), (389, 388, 420, 421), (385, 415, 447, 417), (403, 402, 434, 435), (390, 389, 421, 422), (404, 403, 435, 436), (391, 390, 422, 423), (405, 404, 436, 437), (392, 391, 423, 424), (406, 405, 437, 438), (393, 392, 424, 425), (407, 406, 438, 439), (394, 393, 425, 426), (408, 407, 439, 440), (395, 394, 426, 427), (409, 408, 440, 441), (396, 395, 427, 428), (410, 409, 441, 442), (397, 396, 428, 429), (411, 410, 442, 443), (398, 397, 429, 430), (384, 385, 417, 416), (412, 411, 443, 444), (469, 468, 500, 501), (421, 420, 452, 453), (417, 447, 479, 449), (435, 434, 466, 467), (422, 421, 453, 454), (436, 435, 467, 468), (423, 422, 454, 455), (437, 436, 468, 469), (424, 423, 455, 456), (438, 437, 469, 470), (425, 424, 456, 457), (439, 438, 470, 471), (426, 425, 457, 458), (440, 439, 471, 472), (427, 426, 458, 459), (441, 440, 472, 473), (428, 427, 459, 460), (442, 441, 473, 474), (429, 428, 460, 461), (443, 442, 474, 475), (430, 429, 461, 462), (416, 417, 449, 448), (444, 443, 475, 476), (431, 430, 462, 463), (418, 416, 448, 450), (445, 444, 476, 477), (432, 431, 463, 464), (419, 418, 450, 451), (446, 445, 477, 478), (433, 432, 464, 465), (420, 419, 451, 452), (447, 446, 478, 479), (504, 503, 535, 536), (456, 455, 487, 488), (470, 469, 501, 502), (457, 456, 488, 489), (471, 470, 502, 503), (458, 457, 489, 490), (472, 471, 503, 504), (459, 458, 490, 491), (473, 472, 504, 505), (460, 459, 491, 492), (474, 473, 505, 506), (461, 460, 492, 493), (475, 474, 506, 507), (462, 461, 493, 494), (448, 449, 481, 480), (476, 475, 507, 508), (463, 462, 494, 495), (450, 448, 480, 482), (477, 476, 508, 509), (464, 463, 495, 496), (451, 450, 482, 483), (478, 477, 509, 510), (465, 464, 496, 497), (452, 451, 483, 484), (479, 478, 510, 511), (466, 465, 497, 498), (453, 452, 484, 485), (449, 479, 511, 481), (467, 466, 498, 499), (454, 453, 485, 486), (468, 467, 499, 500), (455, 454, 486, 487), (539, 538, 570, 571), (491, 490, 522, 523), (505, 504, 536, 537), (492, 491, 523, 524), (506, 505, 537, 538), (493, 492, 524, 525), (507, 506, 538, 539), (494, 493, 525, 526), (480, 481, 513, 512), (508, 507, 539, 540), (495, 494, 526, 527), (482, 480, 512, 514), (509, 508, 540, 541), (496, 495, 527, 528), (483, 482, 514, 515), (510, 509, 541, 542), (497, 496, 528, 529), (484, 483, 515, 516), (511, 510, 542, 543), (498, 497, 529, 530), (485, 484, 516, 517), (481, 511, 543, 513), (499, 498, 530, 531), (486, 485, 517, 518), (500, 499, 531, 532), (487, 486, 518, 519), (501, 500, 532, 533), (488, 487, 519, 520), (502, 501, 533, 534), (489, 488, 520, 521), (503, 502, 534, 535), (490, 489, 521, 522), (544, 545, 575, 574, 573, 572, 571, 570, 569, 568, 567, 566, 565, 564, 563, 562, 561, 560, 559, 558, 557, 556, 555, 554, 553, 552, 551, 550, 549, 548, 547, 546), (526, 525, 557, 558), (512, 513, 545, 544), (540, 539, 571, 572), (527, 526, 558, 559), (514, 512, 544, 546), (541, 540, 572, 573), (528, 527, 559, 560), (515, 514, 546, 547), (542, 541, 573, 574), (529, 528, 560, 561), (516, 515, 547, 548), (543, 542, 574, 575), (530, 529, 561, 562), (517, 516, 548, 549), (513, 543, 575, 545), (531, 530, 562, 563), (518, 517, 549, 550), (532, 531, 563, 564), (519, 518, 550, 551), (533, 532, 564, 565), (520, 519, 551, 552), (534, 533, 565, 566), (521, 520, 552, 553), (535, 534, 566, 567), (522, 521, 553, 554), (536, 535, 567, 568), (523, 522, 554, 555), (537, 536, 568, 569), (524, 523, 555, 556), (538, 537, 569, 570), (525, 524, 556, 557), (600, 601, 633, 632), (22, 24, 588, 587), (40, 42, 597, 596), (58, 60, 606, 605), (14, 16, 584, 583), (32, 34, 593, 592), (50, 52, 602, 601), (6, 8, 580, 579), (24, 26, 589, 588), (42, 44, 598, 597), (60, 62, 607, 606), (16, 18, 585, 584), (34, 36, 594, 593), (52, 54, 603, 602), (8, 10, 581, 580), (26, 28, 590, 589), (0, 2, 577, 576), (44, 46, 599, 598), (62, 0, 576, 607), (18, 20, 586, 585), (36, 38, 595, 594), (54, 56, 604, 603), (10, 12, 582, 581), (28, 30, 591, 590), (46, 48, 600, 599), (2, 4, 578, 577), (20, 22, 587, 586), (38, 40, 596, 595), (56, 58, 605, 604), (12, 14, 583, 582), (30, 32, 592, 591), (48, 50, 601, 600), (608, 609, 641, 640), (587, 588, 620, 619), (601, 602, 634, 633), (588, 589, 621, 620), (602, 603, 635, 634), (589, 590, 622, 621), (576, 577, 609, 608), (603, 604, 636, 635), (590, 591, 623, 622), (577, 578, 610, 609), (604, 605, 637, 636), (591, 592, 624, 623), (578, 579, 611, 610), (605, 606, 638, 637), (592, 593, 625, 624), (579, 580, 612, 611), (606, 607, 639, 638), (593, 594, 626, 625), (580, 581, 613, 612), (607, 576, 608, 639), (594, 595, 627, 626), (581, 582, 614, 613), (595, 596, 628, 627), (582, 583, 615, 614), (596, 597, 629, 628), (583, 584, 616, 615), (597, 598, 630, 629), (584, 585, 617, 616), (598, 599, 631, 630), (585, 586, 618, 617), (599, 600, 632, 631), (586, 587, 619, 618), (643, 644, 676, 675), (635, 636, 668, 667), (622, 623, 655, 654), (609, 610, 642, 641), (636, 637, 669, 668), (623, 624, 656, 655), (610, 611, 643, 642), (637, 638, 670, 669), (624, 625, 657, 656), (611, 612, 644, 643), (638, 639, 671, 670), (625, 626, 658, 657), (612, 613, 645, 644), (639, 608, 640, 671), (626, 627, 659, 658), (613, 614, 646, 645), (627, 628, 660, 659), (614, 615, 647, 646), (628, 629, 661, 660), (615, 616, 648, 647), (629, 630, 662, 661), (616, 617, 649, 648), (630, 631, 663, 662), (617, 618, 650, 649), (631, 632, 664, 663), (618, 619, 651, 650), (632, 633, 665, 664), (619, 620, 652, 651), (633, 634, 666, 665), (620, 621, 653, 652), (634, 635, 667, 666), (621, 622, 654, 653), (678, 679, 711, 710), (670, 671, 703, 702), (657, 658, 690, 689), (644, 645, 677, 676), (671, 640, 672, 703), (658, 659, 691, 690), (645, 646, 678, 677), (659, 660, 692, 691), (646, 647, 679, 678), (660, 661, 693, 692), (647, 648, 680, 679), (661, 662, 694, 693), (648, 649, 681, 680), (662, 663, 695, 694), (649, 650, 682, 681), (663, 664, 696, 695), (650, 651, 683, 682), (664, 665, 697, 696), (651, 652, 684, 683), (665, 666, 698, 697), (652, 653, 685, 684), (666, 667, 699, 698), (653, 654, 686, 685), (640, 641, 673, 672), (667, 668, 700, 699), (654, 655, 687, 686), (641, 642, 674, 673), (668, 669, 701, 700), (655, 656, 688, 687), (642, 643, 675, 674), (669, 670, 702, 701), (656, 657, 689, 688), (713, 714, 746, 745), (692, 693, 725, 724), (679, 680, 712, 711), (693, 694, 726, 725), (680, 681, 713, 712), (694, 695, 727, 726), (681, 682, 714, 713), (695, 696, 728, 727), (682, 683, 715, 714), (696, 697, 729, 728), (683, 684, 716, 715), (697, 698, 730, 729), (684, 685, 717, 716), (698, 699, 731, 730), (685, 686, 718, 717), (672, 673, 705, 704), (699, 700, 732, 731), (686, 687, 719, 718), (673, 674, 706, 705), (700, 701, 733, 732), (687, 688, 720, 719), (674, 675, 707, 706), (701, 702, 734, 733), (688, 689, 721, 720), (675, 676, 708, 707), (702, 703, 735, 734), (689, 690, 722, 721), (676, 677, 709, 708), (703, 672, 704, 735), (690, 691, 723, 722), (677, 678, 710, 709), (691, 692, 724, 723), (736, 737, 738, 739, 740, 741, 742, 743, 744, 745, 746, 747, 748, 749, 750, 751, 752, 753, 754, 755, 756, 757, 758, 759, 760, 761, 762, 763, 764, 765, 766, 767), (727, 728, 760, 759), (714, 715, 747, 746), (728, 729, 761, 760), (715, 716, 748, 747), (729, 730, 762, 761), (716, 717, 749, 748), (730, 731, 763, 762), (717, 718, 750, 749), (704, 705, 737, 736), (731, 732, 764, 763), (718, 719, 751, 750), (705, 706, 738, 737), (732, 733, 765, 764), (719, 720, 752, 751), (706, 707, 739, 738), (733, 734, 766, 765), (720, 721, 753, 752), (707, 708, 740, 739), (734, 735, 767, 766), (721, 722, 754, 753), (708, 709, 741, 740), (735, 704, 736, 767), (722, 723, 755, 754), (709, 710, 742, 741), (723, 724, 756, 755), (710, 711, 743, 742), (724, 725, 757, 756), (711, 712, 744, 743), (725, 726, 758, 757), (712, 713, 745, 744), (726, 727, 759, 758)])
me_cylinder_001.use_remesh_preserve_volume = False
me_cylinder_001.use_remesh_preserve_attributes = False
me_cylinder_001.use_mirror_vertex_groups = False
me_cylinder_001.update()
me_cube_001 = bpy.data.meshes.new('Cube.001')
me_cube_001.from_pydata([(-0.3412, -0.5519, 0.5971), (-0.3412, 3.132, 0.5971), (-0.3412, 3.132, 0.002946), (-0.3412, -0.5519, 0.002946), (0.407, -0.5519, 0.5971), (0.407, 3.132, 0.5971), (0.407, 3.132, 0.002946), (0.407, -0.5519, 0.002946), (-0.3412, -0.5519, 0.5971), (-0.3412, -0.5519, 0.002946), (0.6525, -0.5519, 0.5971), (0.6525, -0.5519, 0.002946), (-0.5943, -0.5519, 0.7484), (-0.5943, -0.5519, -0.1484), (0.9057, -0.5519, 0.7484), (0.9057, -0.5519, -0.1484), (-0.5943, -2.098, 0.7484), (-0.5943, -2.098, -0.1484), (0.9057, -2.098, 0.7484), (0.9057, -2.098, -0.1484), (-0.3412, 2.715, 0.5971), (-0.3412, 2.715, 0.002946), (0.407, 2.715, 0.5971), (0.407, 2.715, 0.002946), (-0.3412, 2.299, 0.002946), (0.407, 2.299, 0.002946), (-0.3412, 2.299, 0.5971), (0.407, 2.299, 0.5971), (-0.3412, 1.889, 0.002946), (0.407, 1.889, 0.002946), (-0.3412, 1.889, 0.5971), (0.407, 1.889, 0.5971), (0.907, 2.715, 0.5971), (0.907, 3.132, 0.5971), (0.907, 3.132, 0.002946), (0.907, 2.715, 0.002946), (0.907, 1.889, 0.5971), (0.907, 2.299, 0.5971), (0.907, 2.299, 0.002946), (0.907, 1.889, 0.002946), (0.9057, -0.8519, 0.7484), (0.9057, -0.8519, -0.1484), (-0.5943, -0.8519, 0.7484), (-0.5943, -0.8519, -0.1484), (0.9057, -1.798, 0.7484), (-0.5943, -1.798, 0.7484), (0.9057, -1.798, -0.1484), (-0.5943, -1.798, -0.1484), (0.107, -0.5519, 0.5971), (0.107, 3.132, 0.5971), (0.107, 3.132, 0.002946), (0.107, -0.5519, 0.002946), (0.3525, -0.5519, 0.5971), (0.3525, -0.5519, 0.002946), (0.6057, -0.5519, 0.7484), (0.6057, -0.5519, -0.1484), (0.6057, -2.098, 0.7484), (0.6057, -2.098, -0.1484), (0.107, 2.715, 0.002946), (0.107, 2.715, 0.5971), (0.107, 2.299, 0.5971), (0.107, 2.299, 0.002946), (0.107, 1.889, 0.5971), (0.107, 1.889, 0.002946), (0.6057, -0.8519, -0.1484), (0.6057, -0.8519, 0.7484), (0.6057, -1.798, -0.1484), (0.6057, -1.798, 0.7484), (-0.04121, 2.715, 0.002946), (-0.04121, 2.715, 0.5971), (-0.04121, 2.299, 0.5971), (-0.04121, 2.299, 0.002946), (-0.04121, 1.889, 0.5971), (-0.04121, 1.889, 0.002946), (-0.2943, -0.8519, -0.1484), (-0.2943, -1.798, -0.1484), (-0.04121, -0.5519, 0.5971), (-0.04121, 3.132, 0.5971), (-0.04121, 3.132, 0.002946), (-0.04121, -0.5519, 0.002946), (-0.04121, -0.5519, 0.5971), (-0.04121, -0.5519, 0.002946), (-0.2943, -0.5519, 0.7484), (-0.2943, -0.5519, -0.1484), (-0.2943, -2.098, 0.7484), (-0.2943, -2.098, -0.1484), (-0.2943, -0.8519, 0.7484), (-0.2943, -1.798, 0.7484)], [], [(20, 1, 2, 21), (5, 22, 32, 33), (59, 22, 5, 49), (49, 5, 6, 50), (63, 29, 7, 51), (0, 3, 9, 8), (53, 11, 15, 55), (76, 0, 8, 80), (7, 4, 10, 11), (51, 7, 11, 53), (46, 44, 18, 19), (8, 9, 13, 12), (11, 10, 14, 15), (80, 8, 12, 82), (84, 16, 17, 85), (87, 45, 16, 84), (66, 46, 19, 57), (45, 47, 17, 16), (50, 6, 23, 58), (60, 27, 22, 59), (27, 25, 23, 22), (26, 20, 21, 24), (30, 26, 24, 28), (6, 5, 33, 34), (62, 31, 27, 60), (58, 23, 25, 61), (48, 4, 31, 62), (4, 7, 29, 31), (0, 30, 28, 3), (61, 25, 29, 63), (32, 35, 34, 33), (36, 39, 38, 37), (23, 6, 34, 35), (31, 29, 39, 36), (29, 25, 38, 39), (22, 23, 35, 32), (25, 27, 37, 38), (27, 31, 36, 37), (12, 13, 43, 42), (55, 15, 41, 64), (82, 12, 42, 86), (15, 14, 40, 41), (42, 43, 47, 45), (64, 41, 46, 66), (86, 42, 45, 87), (41, 40, 44, 46), (40, 65, 67, 44), (86, 74, 64, 65), (14, 54, 65, 40), (83, 55, 64, 74), (71, 61, 63, 73), (76, 48, 62, 72), (68, 58, 61, 71), (72, 62, 60, 70), (70, 60, 59, 69), (78, 50, 58, 68), (75, 66, 57, 85), (44, 67, 56, 18), (18, 56, 57, 19), (10, 52, 54, 14), (79, 51, 53, 81), (4, 48, 52, 10), (81, 53, 55, 83), (73, 63, 51, 79), (77, 49, 50, 78), (69, 59, 49, 77), (20, 69, 77, 1), (1, 77, 78, 2), (28, 73, 79, 3), (9, 81, 83, 13), (3, 79, 81, 9), (47, 75, 85, 17), (2, 78, 68, 21), (26, 70, 69, 20), (30, 72, 70, 26), (21, 68, 71, 24), (0, 76, 72, 30), (24, 71, 73, 28), (13, 83, 74, 43), (43, 74, 75, 47), (75, 74, 86, 87), (54, 82, 86, 65), (67, 87, 84, 56), (56, 84, 85, 57), (52, 80, 82, 54), (48, 76, 80, 52), (67, 65, 64, 66), (87, 67, 66, 75)])
me_cube_001.materials.append(mat_material_001)
me_cube_001.use_remesh_preserve_volume = False
me_cube_001.use_remesh_preserve_attributes = False
me_cube_001.use_mirror_vertex_groups = False
me_cube_001.update()
me_cube_003 = bpy.data.meshes.new('Cube.003')
me_cube_003.from_pydata([(0.8556, 3.013, 0.0), (0.8556, 3.013, 0.9872), (0.8556, -1.904, 0.0), (0.8556, -1.904, 0.9872), (0.6497, 3.013, 0.0), (0.6497, 3.013, 0.9872), (0.6497, -1.904, 0.0), (0.6497, -1.904, 0.9872), (0.8556, -1.716, 0.0), (0.8556, -1.716, 0.9872), (0.6497, -1.716, 0.0), (0.6497, -1.716, 0.9872), (0.8556, 2.825, 0.0), (0.6497, 2.825, 0.9872), (0.8556, 2.825, 0.9872), (0.6497, 2.825, 0.0), (-0.6138, 3.013, 0.0), (-0.6138, 3.013, 0.9872), (-0.6138, -1.904, 0.0), (-0.6138, -1.904, 0.9872), (-0.8196, 3.013, 0.0), (-0.8196, 3.013, 0.9872), (-0.8196, -1.904, 0.0), (-0.8196, -1.904, 0.9872), (-0.6138, -1.716, 0.0), (-0.6138, -1.716, 0.9872), (-0.8196, -1.716, 0.0), (-0.8196, -1.716, 0.9872), (-0.6138, 2.825, 0.0), (-0.8196, 2.825, 0.9872), (-0.6138, 2.825, 0.9872), (-0.8196, 2.825, 0.0), (-0.6173, 2.825, 0.9872), (-0.6173, 3.013, 0.9872), (-0.6173, 3.013, 0.0), (-0.6173, 2.825, 0.0), (-0.6138, -1.716, 0.9872), (-0.6138, -1.904, 0.9872), (-0.6138, -1.904, 0.0), (-0.6138, -1.716, 0.0), (0.6435, -1.716, 0.9872), (0.6435, -1.904, 0.9872), (0.6435, -1.904, 0.0), (0.6435, -1.716, 0.0), (0.6497, -1.716, 0.9872), (0.6497, 2.825, 0.9872), (0.6497, -1.716, 0.9872), (0.6497, 2.825, 0.9872), (0.8556, -1.716, 2.197), (0.8556, 2.825, 2.197), (0.8556, -1.716, 0.9872), (0.8556, -1.716, 3.911), (0.8556, -1.716, 0.9872), (0.8556, -1.716, 3.911), (0.8556, -1.716, 0.9872), (0.8556, -1.716, 2.197), (0.8556, -1.904, 0.9872), (0.8556, -1.904, 2.197), (0.8556, 3.013, 0.9872), (0.8556, 3.013, 2.197), (0.8556, 3.013, 0.9872), (0.8556, 3.013, 3.911), (0.8556, -1.716, 2.393), (0.8556, 2.825, 2.393), (0.8556, -1.716, 2.393), (0.8556, -1.904, 2.393), (0.8556, 3.013, 2.393), (0.4723, 2.825, 2.197), (0.4723, -1.716, 2.197), (0.4723, 2.825, 0.9872), (0.4723, -1.716, 0.9872), (0.4723, -1.716, 2.197), (0.4723, -1.904, 0.9872), (0.4723, -1.904, 2.197), (0.4723, 3.013, 2.197), (0.4723, 3.013, 0.9872), (0.4723, 2.825, 2.393), (0.4723, -1.716, 2.393), (0.4723, -1.904, 2.393), (0.4723, -1.716, 2.393), (0.4723, 3.013, 2.393), (0.8666, 2.825, 0.9872), (0.8666, -1.716, 0.9872), (0.8666, 2.825, 2.197), (0.8666, -1.716, 2.197), (0.7786, -1.716, 2.393), (0.7786, -1.716, 2.197), (0.7786, 2.825, 2.393), (0.7786, 2.825, 2.197), (0.7786, 3.013, 0.9872), (0.7786, 3.013, 2.197), (0.7786, 3.013, 2.393), (0.7786, 2.825, 0.9872), (0.7786, 2.825, 2.197), (0.7786, 2.825, 0.9872), (0.7786, -1.716, 2.197), (0.7786, -1.716, 0.9872)], [], [(8, 9, 3, 2), (2, 3, 7, 6), (5, 4, 34, 33), (4, 5, 1, 0), (12, 15, 4, 0), (13, 14, 1, 5), (7, 3, 9, 11), (2, 6, 10, 8), (6, 7, 11, 10), (12, 14, 9, 8), (0, 1, 14, 12), (11, 9, 14, 13), (8, 10, 15, 12), (10, 11, 13, 15), (19, 18, 38, 37), (31, 29, 21, 20), (20, 21, 17, 16), (28, 31, 20, 16), (29, 30, 17, 21), (23, 19, 25, 27), (18, 22, 26, 24), (22, 23, 27, 26), (28, 30, 25, 24), (16, 17, 30, 28), (27, 25, 30, 29), (24, 26, 31, 28), (26, 27, 29, 31), (35, 32, 33, 34), (15, 13, 32, 35), (4, 15, 35, 34), (13, 5, 33, 32), (38, 39, 43, 42), (18, 24, 39, 38), (24, 25, 36, 39), (25, 19, 37, 36), (43, 40, 41, 42), (36, 37, 41, 40), (39, 36, 40, 43), (37, 38, 42, 41), (23, 22, 38, 37), (3, 2, 42, 41), (35, 39, 43, 15), (13, 11, 44, 45), (45, 44, 46, 47), (14, 9, 82, 81), (48, 9, 50, 51), (51, 50, 52, 53), (53, 52, 54, 55), (85, 87, 76, 77), (86, 85, 77, 68), (58, 59, 61, 60), (57, 65, 78, 73), (56, 57, 73, 72), (64, 55, 71, 79), (71, 70, 72, 73), (69, 67, 74, 75), (74, 67, 76, 80), (71, 73, 78, 79), (67, 68, 77, 76), (54, 56, 72, 70), (65, 64, 79, 78), (88, 86, 68, 67), (90, 89, 75, 74), (87, 91, 80, 76), (92, 88, 67, 69), (89, 92, 69, 75), (55, 54, 70, 71), (91, 90, 74, 80), (81, 83, 84, 82), (49, 14, 81, 83), (9, 48, 84, 82), (48, 49, 83, 84), (66, 59, 90, 91), (58, 14, 92, 89), (14, 49, 88, 92), (63, 66, 91, 87), (59, 58, 89, 90), (49, 48, 86, 88), (48, 62, 85, 86), (62, 63, 87, 85), (92, 88, 93, 94), (94, 96, 95, 93), (58, 59, 83, 81), (63, 83, 59, 66), (48, 49, 63, 62), (65, 57, 48, 62), (82, 84, 57, 56)])
_uv = me_cube_003.uv_layers.new(name='UVMap')
_uv.uv.foreach_set('vector', [0.375, 0.25, 0.625, 0.25, 0.625, 0.25, 0.375, 0.25, 0.375, 0.25, 0.625, 0.25, 0.625, 0.5, 0.375, 0.5, 0.625, 0.75, 0.375, 0.75, 0.375, 0.75, 0.625, 0.75, 0.375, 0.75, 0.625, 0.75, 0.625, 1.0, 0.375, 1.0, 0.125, 0.75, 0.375, 0.75, 0.375, 0.75, 0.125, 0.75, 0.625, 0.75, 0.875, 0.75, 0.875, 0.75, 0.625, 0.75, 0.625, 0.5, 0.875, 0.5, 0.875, 0.5, 0.625, 0.5, 0.125, 0.5, 0.375, 0.5, 0.375, 0.5, 0.125, 0.5, 0.375, 0.5, 0.625, 0.5, 0.625, 0.5, 0.375, 0.5, 0.375, 0.0, 0.625, 0.0, 0.625, 0.25, 0.375, 0.25, 0.375, 0.0, 0.625, 0.0, 0.625, 0.0, 0.375, 0.0, 0.625, 0.5, 0.875, 0.5, 0.875, 0.75, 0.625, 0.75, 0.125, 0.5, 0.375, 0.5, 0.375, 0.75, 0.125, 0.75, 0.375, 0.5, 0.625, 0.5, 0.625, 0.75, 0.375, 0.75, 0.0, 0.0, 0.0, 0.0, 0.0, 0.0, 0.0, 0.0, 0.375, 0.75, 0.625, 0.75, 0.625, 0.75, 0.375, 0.75, 0.375, 0.75, 0.625, 0.75, 0.625, 1.0, 0.375, 1.0, 0.125, 0.75, 0.375, 0.75, 0.375, 0.75, 0.125, 0.75, 0.625, 0.75, 0.875, 0.75, 0.875, 0.75, 0.625, 0.75, 0.625, 0.5, 0.875, 0.5, 0.875, 0.5, 0.625, 0.5, 0.125, 0.5, 0.375, 0.5, 0.375, 0.5, 0.125, 0.5, 0.375, 0.5, 0.625, 0.5, 0.625, 0.5, 0.375, 0.5, 0.375, 0.0, 0.625, 0.0, 0.625, 0.25, 0.375, 0.25, 0.375, 0.0, 0.625, 0.0, 0.625, 0.0, 0.375, 0.0, 0.625, 0.5, 0.875, 0.5, 0.875, 0.75, 0.625, 0.75, 0.125, 0.5, 0.375, 0.5, 0.375, 0.75, 0.125, 0.75, 0.375, 0.5, 0.625, 0.5, 0.625, 0.75, 0.375, 0.75, 0.375, 0.75, 0.625, 0.75, 0.625, 0.75, 0.375, 0.75, 0.375, 0.75, 0.625, 0.75, 0.625, 0.75, 0.375, 0.75, 0.375, 0.75, 0.375, 0.75, 0.375, 0.75, 0.375, 0.75, 0.625, 0.75, 0.625, 0.75, 0.625, 0.75, 0.625, 0.75, 0.125, 0.5, 0.125, 0.5, 0.125, 0.5, 0.125, 0.5, 0.125, 0.5, 0.125, 0.5, 0.125, 0.5, 0.125, 0.5, 0.375, 0.25, 0.625, 0.25, 0.625, 0.25, 0.375, 0.25, 0.875, 0.5, 0.875, 0.5, 0.875, 0.5, 0.875, 0.5, 0.375, 0.25, 0.625, 0.25, 0.625, 0.25, 0.375, 0.25, 0.875, 0.5, 0.875, 0.5, 0.875, 0.5, 0.875, 0.5, 0.375, 0.25, 0.625, 0.25, 0.625, 0.25, 0.375, 0.25, 0.0, 0.0, 0.0, 0.0, 0.0, 0.0, 0.0, 0.0, 0.625, 0.5, 0.375, 0.5, 0.0, 0.0, 0.0, 0.0, 0.625, 0.25, 0.375, 0.25, 0.375, 0.25, 0.625, 0.25, 0.375, 0.75, 0.125, 0.5, 0.125, 0.5, 0.375, 0.75, 0.625, 0.75, 0.625, 0.5, 0.625, 0.5, 0.625, 0.75, 0.625, 0.75, 0.625, 0.5, 0.625, 0.5, 0.625, 0.75, 0.875, 0.75, 0.875, 0.5, 0.875, 0.5, 0.875, 0.75, 0.625, 0.25, 0.625, 0.25, 0.625, 0.25, 0.625, 0.25, 0.625, 0.25, 0.625, 0.25, 0.625, 0.25, 0.625, 0.25, 0.625, 0.25, 0.625, 0.25, 0.625, 0.25, 0.625, 0.25, 0.0, 0.0, 0.0, 0.0, 0.0, 0.0, 0.0, 0.0, 0.0, 0.0, 0.0, 0.0, 0.0, 0.0, 0.0, 0.0, 0.625, 0.0, 0.625, 0.0, 0.625, 0.0, 0.625, 0.0, 0.0, 0.0, 0.0, 0.0, 0.0, 0.0, 0.0, 0.0, 0.0, 0.0, 0.0, 0.0, 0.0, 0.0, 0.0, 0.0, 0.0, 0.0, 0.0, 0.0, 0.0, 0.0, 0.0, 0.0, 0.625, 0.25, 0.625, 0.25, 0.625, 0.25, 0.625, 0.25, 0.625, 0.0, 0.625, 0.0, 0.625, 0.0, 0.625, 0.0, 0.625, 0.0, 0.625, 0.0, 0.625, 0.0, 0.625, 0.0, 0.625, 0.25, 0.625, 0.25, 0.625, 0.25, 0.625, 0.25, 0.625, 0.0, 0.625, 0.25, 0.625, 0.25, 0.625, 0.0, 0.0, 0.0, 0.0, 0.0, 0.0, 0.0, 0.0, 0.0, 0.0, 0.0, 0.0, 0.0, 0.0, 0.0, 0.0, 0.0, 0.625, 0.0, 0.625, 0.25, 0.625, 0.25, 0.625, 0.0, 0.625, 0.0, 0.625, 0.0, 0.625, 0.0, 0.625, 0.0, 0.0, 0.0, 0.0, 0.0, 0.0, 0.0, 0.0, 0.0, 0.625, 0.0, 0.625, 0.0, 0.625, 0.0, 0.625, 0.0, 0.0, 0.0, 0.0, 0.0, 0.0, 0.0, 0.0, 0.0, 0.625, 0.25, 0.625, 0.25, 0.625, 0.25, 0.625, 0.25, 0.0, 0.0, 0.0, 0.0, 0.0, 0.0, 0.0, 0.0, 0.625, 0.0, 0.625, 0.0, 0.625, 0.25, 0.625, 0.25, 0.625, 0.0, 0.625, 0.0, 0.625, 0.0, 0.625, 0.0, 0.625, 0.25, 0.625, 0.25, 0.625, 0.25, 0.625, 0.25, 0.625, 0.25, 0.625, 0.0, 0.625, 0.0, 0.625, 0.25, 0.0, 0.0, 0.0, 0.0, 0.0, 0.0, 0.0, 0.0, 0.0, 0.0, 0.0, 0.0, 0.0, 0.0, 0.0, 0.0, 0.625, 0.0, 0.625, 0.0, 0.625, 0.0, 0.625, 0.0, 0.0, 0.0, 0.0, 0.0, 0.0, 0.0, 0.0, 0.0, 0.625, 0.0, 0.625, 0.0, 0.625, 0.0, 0.625, 0.0, 0.625, 0.0, 0.625, 0.25, 0.625, 0.25, 0.625, 0.0, 0.0, 0.0, 0.0, 0.0, 0.0, 0.0, 0.0, 0.0, 0.0, 0.0, 0.0, 0.0, 0.0, 0.0, 0.0, 0.0, 0.625, 0.0, 0.625, 0.0, 0.625, 0.0, 0.625, 0.0, 0.625, 0.0, 0.625, 0.0, 0.625, 0.0, 0.625, 0.0, 0.625, 0.0, 0.625, 0.0, 0.625, 0.0, 0.625, 0.0, 0.0, 0.0, 0.625, 0.0, 0.625, 0.0, 0.0, 0.0, 0.625, 0.25, 0.625, 0.0, 0.0, 0.0, 0.0, 0.0, 0.0, 0.0, 0.0, 0.0, 0.0, 0.0, 0.0, 0.0, 0.625, 0.25, 0.625, 0.25, 0.0, 0.0, 0.0, 0.0])
me_cube_003.use_remesh_preserve_volume = False
me_cube_003.use_remesh_preserve_attributes = False
me_cube_003.use_mirror_vertex_groups = False
me_cube_003.update()

# ---- objects
ob_cube = bpy.data.objects.new('Cube', me_cube)
ob_light = bpy.data.objects.new('Light', light_light)
ob_camera = bpy.data.objects.new('Camera', cam_camera)
ob_sarcophagus = bpy.data.objects.new('Sarcophagus', me_circle)
ob_scroll = bpy.data.objects.new('Scroll', me_cylinder_001)
ob_key = bpy.data.objects.new('Key', me_cube_001)
ob_chest = bpy.data.objects.new('Chest', me_cube_003)

# ---- transforms, parenting, visibility, modifiers, constraints
ob_cube.location = (0.0, 0.0, 0.0)
ob_cube.lock_rotations_4d = False
ob_cube.empty_display_type = 'ARROWS'
ob_cube.lineart.crease_threshold = 0.0
ob_light.location = (4.076, 1.005, 5.904)
ob_light.rotation_euler = (0.6503, 0.05522, 1.866)
ob_light.lock_rotations_4d = False
ob_light.empty_display_type = 'ARROWS'
ob_light.color = (0.0, 0.0, 0.0, 0.0)
ob_light.lineart.crease_threshold = 0.0
ob_camera.location = (7.359, -6.926, 4.958)
ob_camera.rotation_euler = (1.109, 0.0, 0.8149)
ob_camera.lock_rotations_4d = False
ob_camera.empty_display_type = 'ARROWS'
ob_camera.color = (0.0, 0.0, 0.0, 0.0)
ob_camera.display_type = 'WIRE'
ob_camera.lineart.crease_threshold = 0.0
ob_sarcophagus.location = (0.0, 0.0, 0.0)
ob_sarcophagus.lineart.crease_threshold = 0.0
ob_scroll.location = (0.0, 0.0, 0.0)
ob_scroll.lineart.crease_threshold = 0.0
ob_key.location = (0.0, 0.0, 0.0)
ob_key.lock_rotations_4d = False
ob_key.empty_display_type = 'ARROWS'
ob_key.lineart.crease_threshold = 0.0
ob_chest.location = (0.0, 5.96e-08, 0.0)
ob_chest.lineart.crease_threshold = 0.0

# ---- collection membership
col_collection.objects.link(ob_cube)
col_collection.objects.link(ob_light)
col_collection.objects.link(ob_camera)
col_collection.objects.link(ob_sarcophagus)
col_collection.objects.link(ob_scroll)
col_collection.objects.link(ob_key)
col_collection.objects.link(ob_chest)

# ---- scene / render settings (as saved in the file)
scene.camera = ob_camera
scene.frame_start = 1; scene.frame_end = 250; scene.frame_set(1)
scene.render.engine = 'BLENDER_EEVEE_NEXT'
scene.cycles.use_denoising = False
scene.cycles.samples = 128
scene.cycles.sampling_pattern = 'TABULATED_SOBOL'
scene.cycles.use_adaptive_sampling = False
scene.cycles.use_light_tree = False
scene.view_settings.view_transform = 'Filmic'
bpy.context.view_layer.update()
